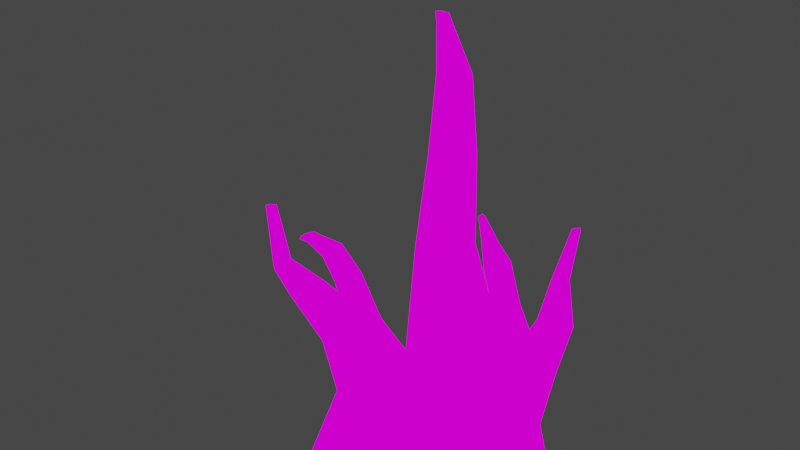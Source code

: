 # Source: RootCluster.blend  (saved by Blender 3.0.42; exported with 4.5.12 LTS)
import bpy
from mathutils import Matrix  # noqa: F401  (used for matrix-valued properties, if any)

bpy.ops.wm.read_factory_settings(use_empty=True)
scene = bpy.context.scene
scene.name = 'Scene'

# ---- collections
col_collection = bpy.data.collections.new('Collection'); scene.collection.children.link(col_collection)

# ---- images (referenced by path relative to the original .blend; pixels are not part of the script)
import os
ASSET_DIR = os.environ.get("B2B_ASSET_DIR", "")  # directory of the original .blend (textures are referenced by path, not embedded)
HERE = os.path.dirname(os.path.abspath(__file__))  # packed textures are extracted next to this script under _unpacked/

def load_image(name, relpath, width, height, colorspace="sRGB"):
    """Load a texture the original file referenced (path relative to the .blend, or extracted next to this script)."""
    p = next((c for c in (os.path.join(HERE, relpath), os.path.join(ASSET_DIR, relpath)) if relpath and os.path.exists(c)), "")
    if p:
        img = bpy.data.images.load(p, check_existing=True)
        img.name = name
    else:  # same state as the original file: an image datablock whose file is absent (Cycles renders it pink)
        img = bpy.data.images.new(name, width, height)
        img.source = "FILE"
        img.filepath = "//" + (relpath or name)
    img.colorspace_settings.name = colorspace
    return img
img_tex_rootcluster = load_image('tex_RootCluster', 'tex_RootCluster.png', 1024, 1024, 'sRGB')

# ---- materials (node trees are filled in below, after node groups)
mat_m_texture = bpy.data.materials.new('m_Texture')
mat_m_texture.use_transparent_shadow = False

# ---- material node trees
mat_m_texture.use_nodes = True; mat_m_texture.node_tree.nodes.clear()
_N = mat_m_texture.node_tree.nodes; _L = mat_m_texture.node_tree.links
n0 = _N.new('ShaderNodeOutputMaterial'); n0.name = 'Material Output'; n0.location = (324, 335)
n1 = _N.new('ShaderNodeEmission'); n1.name = 'Emission'; n1.location = (34, 335)
n2 = _N.new('ShaderNodeTexImage'); n2.name = 'Image Texture'; n2.location = (-256, 315)
n2.image = img_tex_rootcluster
n2.interpolation = 'Closest'
_L.new(n1.outputs[0], n0.inputs[0])
_L.new(n2.outputs[0], n1.inputs[0])
n0.is_active_output = True

# ---- world
world_world = bpy.data.worlds.new('World'); scene.world = world_world
world_world.use_nodes = True; world_world.node_tree.nodes.clear()
_N = world_world.node_tree.nodes; _L = world_world.node_tree.links
n0 = _N.new('ShaderNodeOutputWorld'); n0.name = 'World Output'; n0.location = (300, 300)
n1 = _N.new('ShaderNodeBackground'); n1.name = 'Background'; n1.location = (10, 300)
n1.inputs[0].default_value = (0.05088, 0.05088, 0.05088, 1.0)
_L.new(n1.outputs[0], n0.inputs[0])
n0.is_active_output = True
world_world.color = (0.05088, 0.05088, 0.05088)
world_world.use_sun_shadow = False
world_world.sun_shadow_jitter_overblur = 0.0

# ---- meshes
me_cube = bpy.data.meshes.new('Cube')
me_cube.from_pydata([(-0.2408, -0.09802, 0.005257), (-0.2313, -0.1049, 0.08032), (-0.1668, -0.08552, 0.005257), (-0.1735, -0.09513, 0.08032), (-0.2283, -0.172, 0.005257), (-0.2215, -0.1627, 0.08032), (-0.1543, -0.1595, 0.005257), (-0.1637, -0.1529, 0.08032), (-0.2343, -0.09429, 0.1232), (-0.2024, -0.08891, 0.1232), (-0.1971, -0.1207, 0.1232), (-0.2289, -0.1261, 0.1232), (-0.2466, -0.09538, 0.1663), (-0.2237, -0.09326, 0.169), (-0.2211, -0.1159, 0.1646), (-0.244, -0.118, 0.1618), (-0.2512, -0.106, 0.1988), (-0.2374, -0.1019, 0.196), (-0.233, -0.1157, 0.1981), (-0.2467, -0.1198, 0.2009), (-0.2664, -0.1204, 0.2344), (-0.26, -0.1198, 0.2352), (-0.2593, -0.1261, 0.234), (-0.2657, -0.1267, 0.2332), (-0.1511, -0.1209, 0.005257), (-0.1612, -0.1228, 0.08032), (-0.2424, -0.1364, 0.005257), (-0.2325, -0.1348, 0.08032), (-0.1951, -0.104, 0.1232), (-0.2343, -0.1107, 0.1232), (-0.2206, -0.1044, 0.167), (-0.2489, -0.107, 0.1636), (-0.2343, -0.1086, 0.1969), (-0.2513, -0.1136, 0.2003), (-0.2599, -0.123, 0.2346), (-0.2678, -0.1237, 0.2336), (-0.2056, -0.08115, 0.005257), (-0.2642, -0.1209, 0.2346), (-0.2355, -0.0919, 0.1681), (-0.2627, -0.1251, 0.2339), (-0.2127, -0.1252, 0.1232), (-0.2637, -0.1165, 0.2355), (-0.2199, -0.08222, 0.1232), (-0.2387, -0.1215, 0.2), (-0.1906, -0.1697, 0.08032), (-0.2447, -0.1029, 0.1972), (-0.2319, -0.1224, 0.1621), (-0.1887, -0.181, 0.005257), (-0.2038, -0.09172, 0.08032), (-0.1448, -0.1421, 0.002649), (-0.1193, -0.1168, 0.2807), (-0.1448, 0.1359, 0.002649), (-0.1193, 0.1109, 0.2807), (0.1332, -0.1421, 0.002649), (0.1084, -0.1168, 0.2807), (0.1332, 0.1359, 0.002649), (0.1084, 0.1109, 0.2807), (-0.1501, -0.0307, 0.6336), (-0.1501, 0.104, 0.6336), (-0.01535, 0.104, 0.6336), (-0.01535, -0.0307, 0.6336), (-0.06213, -0.08432, 0.9824), (-0.06213, 0.01819, 0.9824), (0.04038, 0.01819, 0.9824), (0.04038, -0.08432, 0.9824), (-0.04761, -0.0698, 1.23), (-0.04761, 0.003669, 1.23), (0.02586, 0.003669, 1.23), (0.02586, -0.0698, 1.23), (-0.0697, -0.04419, 1.401), (-0.0697, -0.02017, 1.401), (-0.04568, -0.02017, 1.401), (-0.04568, -0.04419, 1.401), (-0.005836, 0.1714, 0.002649), (-0.005444, 0.14, 0.2807), (-0.005836, -0.1715, 0.002649), (-0.005444, -0.1409, 0.2807), (-0.08271, 0.1239, 0.6336), (-0.08271, -0.04229, 0.6336), (-0.01088, 0.02622, 0.9824), (-0.01088, -0.1002, 0.9824), (-0.01088, 0.008315, 1.23), (-0.01088, -0.08231, 1.23), (-0.05769, -0.02109, 1.401), (-0.05769, -0.05072, 1.401), (-0.1847, -0.003114, 0.002649), (-0.152, -0.002975, 0.2807), (0.1904, -0.003114, 0.002649), (0.1553, -0.002975, 0.2807), (-0.1898, 0.03666, 0.6336), (-0.007998, 0.03666, 0.6336), (-0.07312, -0.03307, 0.9824), (0.0652, -0.03307, 0.9824), (-0.05353, -0.03307, 1.23), (0.04561, -0.03307, 1.23), (-0.08334, -0.03218, 1.401), (-0.05092, -0.03218, 1.401), (-0.06713, -0.03591, 1.401), (-0.3003, -0.5001, 0.9014), (-0.2911, -0.4909, 0.901), (-0.3126, -0.5043, 0.9021), (-0.2455, -0.4786, 0.736), (-0.2865, -0.512, 0.7217), (-0.1864, -0.4042, 0.6257), (-0.2904, -0.4294, 0.6087), (-0.05658, -0.3606, 0.4855), (-0.2263, -0.3651, 0.4743), (0.07897, -0.3265, 0.2964), (0.1554, -0.3497, 0.002041), (-0.1658, -0.3265, 0.2964), (-0.2595, -0.3497, 0.002041), (-0.2879, -0.506, 0.9004), (-0.3002, -0.4863, 0.9018), (-0.2509, -0.5163, 0.7197), (-0.284, -0.4819, 0.7347), (-0.2303, -0.4685, 0.6094), (-0.2554, -0.3736, 0.6224), (-0.1231, -0.4336, 0.4612), (-0.1298, -0.2839, 0.5027), (-0.04908, -0.4364, 0.2964), (-0.06163, -0.536, 0.002041), (-0.04908, -0.2127, 0.2964), (-0.06163, -0.1567, 0.002041), (-0.2827, -0.4967, 0.9003), (-0.2926, -0.4807, 0.9014), (-0.3085, -0.4907, 0.9022), (-0.2986, -0.5066, 0.9011), (-0.2402, -0.4992, 0.7271), (-0.2671, -0.4714, 0.7393), (-0.2975, -0.496, 0.7287), (-0.2706, -0.5239, 0.7165), (-0.1949, -0.4472, 0.6174), (-0.2153, -0.3703, 0.6279), (-0.2923, -0.389, 0.6153), (-0.2719, -0.4659, 0.6048), (-0.06072, -0.4215, 0.4682), (-0.06615, -0.3001, 0.5019), (-0.1919, -0.3034, 0.4936), (-0.1865, -0.4248, 0.4599), (0.04163, -0.2358, 0.2964), (0.09208, -0.196, 0.002041), (0.04163, -0.4172, 0.2964), (0.09208, -0.5034, 0.002041), (-0.1398, -0.2358, 0.2964), (-0.2153, -0.196, 0.002041), (-0.1398, -0.4172, 0.2964), (-0.2153, -0.5034, 0.002041), (0.2818, 0.02106, 0.002479), (0.2885, -0.03564, 0.2492), (0.4559, -0.1146, 0.002479), (0.3996, -0.1222, 0.2492), (0.1461, -0.1531, 0.002479), (0.202, -0.1467, 0.2492), (0.3202, -0.2887, 0.002479), (0.3131, -0.2333, 0.2492), (0.3203, -0.009717, 0.3927), (0.4088, -0.07867, 0.3927), (0.3399, -0.1672, 0.3927), (0.2514, -0.09822, 0.3927), (0.3627, 0.01858, 0.5473), (0.4283, -0.02007, 0.5597), (0.3879, -0.08473, 0.5717), (0.3223, -0.04608, 0.5593), (0.3689, -0.02768, 0.7144), (0.4079, -0.02676, 0.7142), (0.4088, -0.06558, 0.7107), (0.3698, -0.06651, 0.7108), (0.4127, -0.02554, 0.8791), (0.4299, -0.02711, 0.8736), (0.4265, -0.04384, 0.8677), (0.4093, -0.04227, 0.8731), (0.4103, -0.219, 0.002479), (0.3705, -0.1888, 0.2492), (0.1956, -0.05165, 0.002479), (0.2335, -0.08202, 0.2492), (0.3874, -0.1331, 0.3927), (0.2782, -0.04804, 0.3927), (0.4133, -0.05543, 0.5667), (0.3323, -0.007753, 0.5514), (0.4108, -0.04611, 0.7125), (0.3627, -0.04725, 0.7126), (0.4275, -0.03542, 0.8709), (0.4064, -0.03348, 0.8776), (0.3883, -0.02179, 0.002479), (0.3565, -0.06298, 0.2492), (0.2053, -0.2567, 0.002479), (0.2397, -0.2129, 0.2492), (0.3849, -0.0181, 0.3927), (0.2919, -0.1375, 0.3927), (0.3998, 0.00619, 0.5522), (0.3453, -0.08106, 0.5685), (0.3883, -0.02409, 0.7146), (0.3895, -0.07648, 0.7098), (0.4233, -0.01682, 0.8797), (0.4187, -0.0394, 0.8717), (0.4183, -0.02787, 0.8766), (-0.109, 0.3229, 0.006012), (-0.05264, 0.3112, 0.1941), (0.04749, 0.4271, 0.006012), (0.03681, 0.3708, 0.1941), (-0.004816, 0.1663, 0.006012), (0.006925, 0.2218, 0.1941), (0.1517, 0.2706, 0.006012), (0.09638, 0.2814, 0.1941), (-0.09791, 0.3381, 0.3015), (-0.0306, 0.3829, 0.3015), (0.01421, 0.3156, 0.3015), (-0.0531, 0.2708, 0.3015), (-0.1378, 0.3571, 0.4146), (-0.06969, 0.3954, 0.424), (-0.0303, 0.329, 0.4089), (-0.09841, 0.2907, 0.3995), (-0.1373, 0.3179, 0.5251), (-0.1002, 0.3495, 0.5156), (-0.06723, 0.313, 0.5226), (-0.1043, 0.2813, 0.532), (-0.1284, 0.2829, 0.6251), (-0.1143, 0.2908, 0.6271), (-0.1062, 0.2771, 0.624), (-0.1203, 0.2691, 0.622), (0.1196, 0.3621, 0.006012), (0.07803, 0.3337, 0.1941), (-0.07349, 0.2336, 0.006012), (-0.03232, 0.2602, 0.1941), (0.001737, 0.3558, 0.3015), (-0.0813, 0.3006, 0.3015), (-0.04466, 0.3652, 0.4172), (-0.1287, 0.318, 0.4056), (-0.08137, 0.3333, 0.5185), (-0.1271, 0.2942, 0.5302), (-0.1108, 0.2836, 0.6254), (-0.1282, 0.2739, 0.6231), (-0.04573, 0.3974, 0.006012), (-0.01646, 0.3539, 0.1941), (0.09491, 0.1862, 0.006012), (0.06391, 0.2332, 0.1941), (-0.07747, 0.3803, 0.3015), (-0.017, 0.2895, 0.3015), (-0.108, 0.3834, 0.4209), (-0.05482, 0.2938, 0.4006), (-0.1214, 0.3366, 0.5197), (-0.07692, 0.2873, 0.5292), (-0.126, 0.2946, 0.6279), (-0.115, 0.2761, 0.6237), (-0.1227, 0.2841, 0.6255), (-0.1818, 0.2268, 0.004894), (-0.1668, 0.2201, 0.1097), (-0.08429, 0.265, 0.004894), (-0.09068, 0.25, 0.1097), (-0.1436, 0.1292, 0.004894), (-0.137, 0.144, 0.1097), (-0.04607, 0.1675, 0.004894), (-0.06084, 0.1738, 0.1097), (-0.174, 0.2338, 0.1695), (-0.132, 0.2502, 0.1695), (-0.1156, 0.2082, 0.1695), (-0.1575, 0.1918, 0.1695), (-0.1906, 0.2287, 0.2296), (-0.1599, 0.2382, 0.2335), (-0.1498, 0.208, 0.2273), (-0.1805, 0.1986, 0.2234), (-0.1938, 0.2129, 0.275), (-0.1761, 0.2224, 0.2711), (-0.1661, 0.2048, 0.274), (-0.1837, 0.1954, 0.2779), (-0.2105, 0.1889, 0.3248), (-0.2019, 0.1915, 0.3258), (-0.1991, 0.1831, 0.3241), (-0.2077, 0.1805, 0.323), (-0.05272, 0.2211, 0.004894), (-0.06603, 0.2157, 0.1097), (-0.173, 0.174, 0.004894), (-0.16, 0.1789, 0.1097), (-0.1176, 0.2316, 0.1695), (-0.1694, 0.2114, 0.1695), (-0.1524, 0.2238, 0.2307), (-0.1903, 0.2122, 0.2259), (-0.17, 0.2142, 0.2723), (-0.1918, 0.2025, 0.2771), (-0.2008, 0.1872, 0.3249), (-0.2114, 0.184, 0.3236), (-0.1386, 0.2599, 0.004894), (-0.133, 0.246, 0.1097), (-0.08697, 0.1283, 0.004894), (-0.09277, 0.1432, 0.1097), (-0.1579, 0.2543, 0.1695), (-0.1357, 0.1977, 0.1695), (-0.1763, 0.2367, 0.2322), (-0.1628, 0.196, 0.2238), (-0.1858, 0.2191, 0.2728), (-0.1722, 0.1954, 0.2767), (-0.2078, 0.195, 0.3263), (-0.204, 0.1836, 0.3239), (-0.2072, 0.1889, 0.3249), (-0.2606, 0.1568, 0.002897), (-0.3962, 0.08635, 0.2106), (-0.3129, -0.104, 0.002897), (-0.4381, -0.02968, 0.2035), (-0.5018, 0.1023, 0.3517), (-0.5436, 0.01026, 0.3376), (-0.6314, 0.1442, 0.4054), (-0.6542, 0.06772, 0.3752), (-0.7494, 0.1478, 0.4025), (-0.7838, 0.1105, 0.3841), (-0.8389, 0.156, 0.3619), (-0.841, 0.1402, 0.3544), (-0.1885, 0.09185, 0.002897), (-0.3723, 0.0522, 0.2278), (-0.3816, -0.03672, 0.002897), (-0.4604, 0.005299, 0.1871), (-0.4907, 0.07391, 0.3738), (-0.5516, 0.04028, 0.3183), (-0.6267, 0.1173, 0.4191), (-0.661, 0.0931, 0.3577), (-0.7618, 0.1371, 0.4126), (-0.7724, 0.1197, 0.3703), (-0.8428, 0.1511, 0.3622), (-0.8353, 0.1431, 0.3514), (-0.3538, 0.1271, 0.002897), (-0.4361, 0.07853, 0.1904), (-0.2132, -0.08408, 0.002897), (-0.3963, -0.02673, 0.2254), (-0.5287, 0.1077, 0.32), (-0.5185, 0.02035, 0.3618), (-0.6458, 0.1405, 0.3784), (-0.6391, 0.06375, 0.4048), (-0.7517, 0.1426, 0.384), (-0.7864, 0.1114, 0.4055), (-0.8313, 0.1581, 0.3567), (-0.8422, 0.1455, 0.3585), (-0.8358, 0.1508, 0.3563)], [(202, 206)], [(36, 48, 3, 2), (24, 25, 7, 6), (47, 44, 5, 4), (26, 27, 1, 0), (48, 1, 8, 42), (29, 11, 15, 31), (27, 5, 11, 29), (25, 3, 9, 28), (44, 7, 10, 40), (46, 14, 18, 43), (28, 9, 13, 30), (40, 10, 14, 46), (42, 8, 12, 38), (45, 16, 20, 41), (38, 12, 16, 45), (31, 15, 19, 33), (30, 13, 17, 32), (37, 41, 20, 35), (33, 19, 23, 35), (32, 17, 21, 34), (43, 18, 22, 39), (18, 32, 34, 22), (16, 33, 35, 20), (39, 37, 35, 23), (14, 30, 32, 18), (12, 31, 33, 16), (10, 28, 30, 14), (7, 25, 28, 10), (1, 27, 29, 8), (8, 29, 31, 12), (4, 5, 27, 26), (2, 3, 25, 24), (22, 34, 37, 39), (19, 43, 39, 23), (11, 40, 46, 15), (13, 38, 45, 17), (34, 21, 41, 37), (15, 46, 43, 19), (5, 44, 40, 11), (17, 45, 41, 21), (3, 48, 42, 9), (9, 42, 38, 13), (6, 7, 44, 47), (0, 1, 48, 36), (85, 86, 52, 51), (73, 74, 56, 55), (87, 88, 54, 53), (75, 76, 50, 49), (86, 50, 57, 89), (78, 60, 64, 80), (76, 54, 60, 78), (74, 52, 58, 77), (88, 56, 59, 90), (92, 63, 67, 94), (77, 58, 62, 79), (90, 59, 63, 92), (89, 57, 61, 91), (93, 65, 69, 95), (91, 61, 65, 93), (80, 64, 68, 82), (79, 62, 66, 81), (97, 95, 69, 84), (82, 68, 72, 84), (81, 66, 70, 83), (94, 67, 71, 96), (67, 81, 83, 71), (65, 82, 84, 69), (96, 97, 84, 72), (63, 79, 81, 67), (61, 80, 82, 65), (59, 77, 79, 63), (56, 74, 77, 59), (50, 76, 78, 57), (57, 78, 80, 61), (53, 54, 76, 75), (51, 52, 74, 73), (71, 83, 97, 96), (68, 94, 96, 72), (83, 70, 95, 97), (62, 91, 93, 66), (66, 93, 95, 70), (58, 89, 91, 62), (60, 90, 92, 64), (64, 92, 94, 68), (54, 88, 90, 60), (52, 86, 89, 58), (55, 56, 88, 87), (49, 50, 86, 85), (146, 145, 109, 110), (140, 139, 107, 108), (143, 109, 106, 137), (141, 107, 105, 135), (131, 103, 101, 127), (135, 105, 103, 131), (137, 106, 104, 133), (129, 102, 100, 125), (133, 104, 102, 129), (112, 125, 100, 98), (127, 101, 99, 123), (124, 112, 98, 99), (144, 143, 121, 122), (142, 141, 119, 120), (138, 117, 115, 134), (145, 119, 117, 138), (139, 121, 118, 136), (136, 118, 116, 132), (134, 115, 113, 130), (132, 116, 114, 128), (99, 98, 111, 123), (130, 113, 111, 126), (128, 114, 112, 124), (101, 128, 124, 99), (114, 129, 125, 112), (113, 127, 123, 111), (98, 100, 126, 111), (116, 133, 129, 114), (115, 131, 127, 113), (104, 134, 130, 102), (102, 130, 126, 100), (106, 138, 134, 104), (105, 136, 132, 103), (118, 137, 133, 116), (103, 132, 128, 101), (107, 139, 136, 105), (121, 143, 137, 118), (119, 141, 135, 117), (117, 135, 131, 115), (109, 145, 138, 106), (120, 119, 145, 146), (108, 107, 141, 142), (122, 121, 139, 140), (110, 109, 143, 144), (183, 184, 150, 149), (171, 172, 154, 153), (185, 186, 152, 151), (173, 174, 148, 147), (184, 148, 155, 187), (176, 158, 162, 178), (174, 152, 158, 176), (172, 150, 156, 175), (186, 154, 157, 188), (190, 161, 165, 192), (175, 156, 160, 177), (188, 157, 161, 190), (187, 155, 159, 189), (191, 163, 167, 193), (189, 159, 163, 191), (178, 162, 166, 180), (177, 160, 164, 179), (195, 193, 167, 182), (180, 166, 170, 182), (179, 164, 168, 181), (192, 165, 169, 194), (165, 179, 181, 169), (163, 180, 182, 167), (194, 195, 182, 170), (161, 177, 179, 165), (159, 178, 180, 163), (157, 175, 177, 161), (154, 172, 175, 157), (148, 174, 176, 155), (155, 176, 178, 159), (151, 152, 174, 173), (149, 150, 172, 171), (169, 181, 195, 194), (166, 192, 194, 170), (181, 168, 193, 195), (160, 189, 191, 164), (164, 191, 193, 168), (156, 187, 189, 160), (158, 188, 190, 162), (162, 190, 192, 166), (152, 186, 188, 158), (150, 184, 187, 156), (153, 154, 186, 185), (147, 148, 184, 183), (232, 233, 199, 198), (220, 221, 203, 202), (234, 235, 201, 200), (222, 223, 197, 196), (233, 197, 204, 236), (225, 207, 211, 227), (223, 201, 207, 225), (221, 199, 205, 224), (235, 203, 206, 237), (239, 210, 214, 241), (224, 205, 209, 226), (237, 206, 210, 239), (236, 204, 208, 238), (240, 212, 216, 242), (238, 208, 212, 240), (227, 211, 215, 229), (226, 209, 213, 228), (244, 242, 216, 231), (229, 215, 219, 231), (228, 213, 217, 230), (241, 214, 218, 243), (214, 228, 230, 218), (212, 229, 231, 216), (243, 244, 231, 219), (210, 226, 228, 214), (208, 227, 229, 212), (206, 224, 226, 210), (203, 221, 224, 206), (197, 223, 225, 204), (204, 225, 227, 208), (200, 201, 223, 222), (198, 199, 221, 220), (218, 230, 244, 243), (215, 241, 243, 219), (230, 217, 242, 244), (209, 238, 240, 213), (213, 240, 242, 217), (205, 236, 238, 209), (207, 237, 239, 211), (211, 239, 241, 215), (201, 235, 237, 207), (199, 233, 236, 205), (202, 203, 235, 234), (196, 197, 233, 232), (281, 282, 248, 247), (269, 270, 252, 251), (283, 284, 250, 249), (271, 272, 246, 245), (282, 246, 253, 285), (274, 256, 260, 276), (272, 250, 256, 274), (270, 248, 254, 273), (284, 252, 255, 286), (288, 259, 263, 290), (273, 254, 258, 275), (286, 255, 259, 288), (285, 253, 257, 287), (289, 261, 265, 291), (287, 257, 261, 289), (276, 260, 264, 278), (275, 258, 262, 277), (293, 291, 265, 280), (278, 264, 268, 280), (277, 262, 266, 279), (290, 263, 267, 292), (263, 277, 279, 267), (261, 278, 280, 265), (292, 293, 280, 268), (259, 275, 277, 263), (257, 276, 278, 261), (255, 273, 275, 259), (252, 270, 273, 255), (246, 272, 274, 253), (253, 274, 276, 257), (249, 250, 272, 271), (247, 248, 270, 269), (267, 279, 293, 292), (264, 290, 292, 268), (279, 266, 291, 293), (258, 287, 289, 262), (262, 289, 291, 266), (254, 285, 287, 258), (256, 286, 288, 260), (260, 288, 290, 264), (250, 284, 286, 256), (248, 282, 285, 254), (251, 252, 284, 283), (245, 246, 282, 281), (318, 319, 295, 294), (307, 310, 323, 321), (320, 321, 297, 296), (309, 311, 322, 319), (311, 313, 324, 322), (311, 299, 301, 313), (309, 297, 299, 311), (307, 295, 298, 310), (310, 312, 325, 323), (314, 316, 329, 327), (310, 298, 300, 312), (312, 314, 327, 325), (313, 315, 326, 324), (307, 321, 320, 306), (315, 317, 328, 326), (313, 301, 303, 315), (312, 300, 302, 314), (330, 328, 317), (315, 303, 305, 317), (314, 302, 304, 316), (329, 330, 317, 305), (296, 297, 309, 308), (294, 295, 307, 306), (316, 330, 329), (303, 327, 329, 305), (316, 304, 328, 330), (300, 324, 326, 302), (302, 326, 328, 304), (298, 322, 324, 300), (299, 323, 325, 301), (301, 325, 327, 303), (297, 321, 323, 299), (295, 319, 322, 298), (309, 319, 318, 308)])
_uv = me_cube.uv_layers.new(name='UVMap')
_uv.uv.foreach_set('vector', [0.1728, 0.6692, 0.1764, 0.6969, 0.1653, 0.6978, 0.159, 0.6715, 0.1964, 0.5434, 0.1964, 0.5696, 0.1868, 0.5681, 0.1823, 0.5445, 0.1683, 0.5489, 0.1781, 0.5708, 0.1702, 0.5761, 0.1559, 0.5563, 0.1994, 0.6675, 0.1994, 0.6946, 0.1883, 0.6958, 0.1862, 0.6676, 0.1764, 0.6969, 0.1883, 0.6958, 0.1881, 0.712, 0.1821, 0.7122, 0.1722, 0.6018, 0.1774, 0.5971, 0.1808, 0.6145, 0.1771, 0.6172, 0.1643, 0.5836, 0.1702, 0.5761, 0.1774, 0.5971, 0.1722, 0.6018, 0.1551, 0.7011, 0.1653, 0.6978, 0.176, 0.7124, 0.1705, 0.7141, 0.1781, 0.5708, 0.1868, 0.5681, 0.1897, 0.5908, 0.1836, 0.5937, 0.185, 0.612, 0.19, 0.6107, 0.1921, 0.6239, 0.1896, 0.626, 0.1705, 0.7141, 0.176, 0.7124, 0.1833, 0.7271, 0.1797, 0.7285, 0.1836, 0.5937, 0.1897, 0.5908, 0.19, 0.6107, 0.185, 0.612, 0.1821, 0.7122, 0.1881, 0.712, 0.1909, 0.7262, 0.1872, 0.7266, 0.1906, 0.7368, 0.1932, 0.7377, 0.1972, 0.7495, 0.1958, 0.7489, 0.1872, 0.7266, 0.1909, 0.7262, 0.1932, 0.7377, 0.1906, 0.7368, 0.1771, 0.6172, 0.1808, 0.6145, 0.1875, 0.6277, 0.1845, 0.6287, 0.1797, 0.7285, 0.1833, 0.7271, 0.1881, 0.7363, 0.1861, 0.7379, 0.1965, 0.7503, 0.1958, 0.7489, 0.1972, 0.7495, 0.1985, 0.7499, 0.1845, 0.6287, 0.1875, 0.6277, 0.1888, 0.6393, 0.1881, 0.6406, 0.1861, 0.7379, 0.1881, 0.7363, 0.1948, 0.7497, 0.1943, 0.7508, 0.1896, 0.626, 0.1921, 0.6239, 0.1907, 0.6383, 0.1899, 0.6392, 0.1921, 0.6239, 0.1947, 0.6235, 0.1917, 0.6392, 0.1907, 0.6383, 0.1932, 0.7377, 0.1957, 0.7383, 0.1985, 0.7499, 0.1972, 0.7495, 0.1899, 0.6392, 0.1902, 0.6412, 0.1881, 0.6406, 0.1888, 0.6393, 0.19, 0.6107, 0.1946, 0.6114, 0.1947, 0.6235, 0.1921, 0.6239, 0.1909, 0.7262, 0.1948, 0.7254, 0.1957, 0.7383, 0.1932, 0.7377, 0.1897, 0.5908, 0.1962, 0.5917, 0.1946, 0.6114, 0.19, 0.6107, 0.1868, 0.5681, 0.1964, 0.5696, 0.1962, 0.5917, 0.1897, 0.5908, 0.1883, 0.6958, 0.1994, 0.6946, 0.1935, 0.7109, 0.1881, 0.712, 0.1881, 0.712, 0.1935, 0.7109, 0.1948, 0.7254, 0.1909, 0.7262, 0.1559, 0.5563, 0.1702, 0.5761, 0.1643, 0.5836, 0.1459, 0.5654, 0.159, 0.6715, 0.1653, 0.6978, 0.1551, 0.7011, 0.1459, 0.6759, 0.1907, 0.6383, 0.1917, 0.6392, 0.1902, 0.6412, 0.1899, 0.6392, 0.1875, 0.6277, 0.1896, 0.626, 0.1899, 0.6392, 0.1888, 0.6393, 0.1774, 0.5971, 0.1836, 0.5937, 0.185, 0.612, 0.1808, 0.6145, 0.1833, 0.7271, 0.1872, 0.7266, 0.1906, 0.7368, 0.1881, 0.7363, 0.1943, 0.7508, 0.1948, 0.7497, 0.1958, 0.7489, 0.1965, 0.7503, 0.1808, 0.6145, 0.185, 0.612, 0.1896, 0.626, 0.1875, 0.6277, 0.1702, 0.5761, 0.1781, 0.5708, 0.1836, 0.5937, 0.1774, 0.5971, 0.1881, 0.7363, 0.1906, 0.7368, 0.1958, 0.7489, 0.1948, 0.7497, 0.1653, 0.6978, 0.1764, 0.6969, 0.1821, 0.7122, 0.176, 0.7124, 0.176, 0.7124, 0.1821, 0.7122, 0.1872, 0.7266, 0.1833, 0.7271, 0.1823, 0.5445, 0.1868, 0.5681, 0.1781, 0.5708, 0.1683, 0.5489, 0.1862, 0.6676, 0.1883, 0.6958, 0.1764, 0.6969, 0.1728, 0.6692, 0.2126, 0.01314, 0.2107, 0.1109, 0.1684, 0.1131, 0.163, 0.01335, 0.1139, 0.01868, 0.1259, 0.1165, 0.08561, 0.1213, 0.06414, 0.02635, 0.2389, 0.4977, 0.2693, 0.4091, 0.3068, 0.4218, 0.2883, 0.5116, 0.3367, 0.5178, 0.3439, 0.4247, 0.3834, 0.4256, 0.3848, 0.5208, 0.4242, 0.4224, 0.3834, 0.4256, 0.405, 0.2919, 0.434, 0.2936, 0.3788, 0.2887, 0.3516, 0.2852, 0.3603, 0.1503, 0.378, 0.1533, 0.3439, 0.4247, 0.3068, 0.4218, 0.3516, 0.2852, 0.3788, 0.2887, 0.1259, 0.1165, 0.1684, 0.1131, 0.1859, 0.2358, 0.1625, 0.238, 0.04431, 0.1334, 0.08561, 0.1213, 0.1384, 0.2427, 0.1154, 0.2511, 0.1266, 0.3811, 0.1461, 0.3751, 0.1643, 0.4606, 0.1511, 0.4648, 0.1625, 0.238, 0.1859, 0.2358, 0.1835, 0.3683, 0.1646, 0.3712, 0.1154, 0.2511, 0.1384, 0.2427, 0.1461, 0.3751, 0.1266, 0.3811, 0.434, 0.2936, 0.405, 0.2919, 0.3962, 0.1565, 0.4145, 0.158, 0.4159, 0.07101, 0.4033, 0.07109, 0.4087, 0.0172, 0.4149, 0.01428, 0.4145, 0.158, 0.3962, 0.1565, 0.4033, 0.07109, 0.4159, 0.07101, 0.378, 0.1533, 0.3603, 0.1503, 0.3757, 0.06838, 0.3894, 0.07043, 0.1646, 0.3712, 0.1835, 0.3683, 0.1901, 0.4575, 0.178, 0.4585, 0.408, 0.01368, 0.4149, 0.01428, 0.4087, 0.0172, 0.4047, 0.01899, 0.3894, 0.07043, 0.3757, 0.06838, 0.4009, 0.01878, 0.4047, 0.01899, 0.178, 0.4585, 0.1901, 0.4575, 0.1975, 0.5108, 0.1936, 0.5107, 0.1511, 0.4648, 0.1643, 0.4606, 0.19, 0.5093, 0.1886, 0.5146, 0.1643, 0.4606, 0.178, 0.4585, 0.1936, 0.5107, 0.19, 0.5093, 0.4033, 0.07109, 0.3894, 0.07043, 0.4047, 0.01899, 0.4087, 0.0172, 0.3994, 0.01314, 0.408, 0.01368, 0.4047, 0.01899, 0.4009, 0.01878, 0.1461, 0.3751, 0.1646, 0.3712, 0.178, 0.4585, 0.1643, 0.4606, 0.3962, 0.1565, 0.378, 0.1533, 0.3894, 0.07043, 0.4033, 0.07109, 0.1384, 0.2427, 0.1625, 0.238, 0.1646, 0.3712, 0.1461, 0.3751, 0.08561, 0.1213, 0.1259, 0.1165, 0.1625, 0.238, 0.1384, 0.2427, 0.3834, 0.4256, 0.3439, 0.4247, 0.3788, 0.2887, 0.405, 0.2919, 0.405, 0.2919, 0.3788, 0.2887, 0.378, 0.1533, 0.3962, 0.1565, 0.2883, 0.5116, 0.3068, 0.4218, 0.3439, 0.4247, 0.3367, 0.5178, 0.163, 0.01335, 0.1684, 0.1131, 0.1259, 0.1165, 0.1139, 0.01868, 0.19, 0.5093, 0.1936, 0.5107, 0.1967, 0.5172, 0.1886, 0.5146, 0.3757, 0.06838, 0.3621, 0.0644, 0.3994, 0.01314, 0.4009, 0.01878, 0.1936, 0.5107, 0.1975, 0.5108, 0.2035, 0.5138, 0.1967, 0.5172, 0.1835, 0.3683, 0.2023, 0.3698, 0.2033, 0.4574, 0.1901, 0.4575, 0.1901, 0.4575, 0.2033, 0.4574, 0.2035, 0.5138, 0.1975, 0.5108, 0.1859, 0.2358, 0.2126, 0.2359, 0.2023, 0.3698, 0.1835, 0.3683, 0.3516, 0.2852, 0.3256, 0.2799, 0.3413, 0.1482, 0.3603, 0.1503, 0.3603, 0.1503, 0.3413, 0.1482, 0.3621, 0.0644, 0.3757, 0.06838, 0.3068, 0.4218, 0.2693, 0.4091, 0.3256, 0.2799, 0.3516, 0.2852, 0.1684, 0.1131, 0.2107, 0.1109, 0.2126, 0.2359, 0.1859, 0.2358, 0.06414, 0.02635, 0.08561, 0.1213, 0.04431, 0.1334, 0.01314, 0.04061, 0.3848, 0.5208, 0.3834, 0.4256, 0.4242, 0.4224, 0.434, 0.5174, 0.6111, 0.7587, 0.6071, 0.6441, 0.6419, 0.6452, 0.6597, 0.7487, 0.6087, 0.388, 0.628, 0.2864, 0.6615, 0.2882, 0.6665, 0.395, 0.5695, 0.2581, 0.5436, 0.2366, 0.5697, 0.1729, 0.5929, 0.1861, 0.5374, 0.6413, 0.5052, 0.6288, 0.5564, 0.5653, 0.5741, 0.5793, 0.615, 0.5163, 0.5995, 0.5115, 0.6289, 0.4703, 0.6354, 0.475, 0.5741, 0.5793, 0.5564, 0.5653, 0.5995, 0.5115, 0.615, 0.5163, 0.5929, 0.1861, 0.5697, 0.1729, 0.5839, 0.1182, 0.5946, 0.1272, 0.6118, 0.0701, 0.6044, 0.06674, 0.6551, 0.01314, 0.6577, 0.01934, 0.5946, 0.1272, 0.5839, 0.1182, 0.6044, 0.06674, 0.6118, 0.0701, 0.6602, 0.02208, 0.6577, 0.01934, 0.6551, 0.01314, 0.6629, 0.01532, 0.6354, 0.475, 0.6289, 0.4703, 0.646, 0.4212, 0.6474, 0.4255, 0.6614, 0.02539, 0.6602, 0.02208, 0.6629, 0.01532, 0.6665, 0.02364, 0.5038, 0.3455, 0.5695, 0.2581, 0.5981, 0.2746, 0.5537, 0.3691, 0.5112, 0.7456, 0.5374, 0.6413, 0.5716, 0.6436, 0.5623, 0.754, 0.6204, 0.5781, 0.5969, 0.5794, 0.6309, 0.5172, 0.6465, 0.5188, 0.6071, 0.6441, 0.5716, 0.6436, 0.5969, 0.5794, 0.6204, 0.5781, 0.628, 0.2864, 0.5981, 0.2746, 0.611, 0.1982, 0.6303, 0.2076, 0.6303, 0.2076, 0.611, 0.1982, 0.6057, 0.1342, 0.6174, 0.1404, 0.6465, 0.5188, 0.6309, 0.5172, 0.642, 0.4772, 0.6488, 0.4782, 0.6174, 0.1404, 0.6057, 0.1342, 0.6199, 0.07474, 0.627, 0.07922, 0.646, 0.4212, 0.6527, 0.4213, 0.6503, 0.4255, 0.6474, 0.4255, 0.6488, 0.4782, 0.642, 0.4772, 0.6503, 0.4255, 0.6534, 0.424, 0.627, 0.07922, 0.6199, 0.07474, 0.6602, 0.02208, 0.6614, 0.02539, 0.6349, 0.0847, 0.627, 0.07922, 0.6614, 0.02539, 0.6665, 0.02364, 0.6199, 0.07474, 0.6118, 0.0701, 0.6577, 0.01934, 0.6602, 0.02208, 0.642, 0.4772, 0.6354, 0.475, 0.6474, 0.4255, 0.6503, 0.4255, 0.6527, 0.4213, 0.6581, 0.4215, 0.6534, 0.424, 0.6503, 0.4255, 0.6057, 0.1342, 0.5946, 0.1272, 0.6118, 0.0701, 0.6199, 0.07474, 0.6309, 0.5172, 0.615, 0.5163, 0.6354, 0.475, 0.642, 0.4772, 0.6597, 0.5237, 0.6465, 0.5188, 0.6488, 0.4782, 0.655, 0.4774, 0.655, 0.4774, 0.6488, 0.4782, 0.6534, 0.424, 0.6581, 0.4215, 0.6477, 0.5788, 0.6204, 0.5781, 0.6465, 0.5188, 0.6597, 0.5237, 0.652, 0.2062, 0.6303, 0.2076, 0.6174, 0.1404, 0.6327, 0.1401, 0.611, 0.1982, 0.5929, 0.1861, 0.5946, 0.1272, 0.6057, 0.1342, 0.6327, 0.1401, 0.6174, 0.1404, 0.627, 0.07922, 0.6349, 0.0847, 0.6615, 0.2882, 0.628, 0.2864, 0.6303, 0.2076, 0.652, 0.2062, 0.5981, 0.2746, 0.5695, 0.2581, 0.5929, 0.1861, 0.611, 0.1982, 0.5716, 0.6436, 0.5374, 0.6413, 0.5741, 0.5793, 0.5969, 0.5794, 0.5969, 0.5794, 0.5741, 0.5793, 0.615, 0.5163, 0.6309, 0.5172, 0.6419, 0.6452, 0.6071, 0.6441, 0.6204, 0.5781, 0.6477, 0.5788, 0.5623, 0.754, 0.5716, 0.6436, 0.6071, 0.6441, 0.6111, 0.7587, 0.4603, 0.7222, 0.5052, 0.6288, 0.5374, 0.6413, 0.5112, 0.7456, 0.5537, 0.3691, 0.5981, 0.2746, 0.628, 0.2864, 0.6087, 0.388, 0.4603, 0.3088, 0.5436, 0.2366, 0.5695, 0.2581, 0.5038, 0.3455, 0.686, 0.6992, 0.7365, 0.6271, 0.7602, 0.6392, 0.7184, 0.7199, 0.7539, 0.734, 0.7843, 0.6504, 0.8082, 0.6591, 0.7925, 0.7457, 0.8426, 0.01314, 0.8426, 0.1027, 0.8158, 0.105, 0.8001, 0.01671, 0.7615, 0.02844, 0.7915, 0.1138, 0.7669, 0.1247, 0.7258, 0.04169, 0.7422, 0.1361, 0.7669, 0.1247, 0.7788, 0.1786, 0.7575, 0.1885, 0.7963, 0.1692, 0.8142, 0.1608, 0.8147, 0.2264, 0.801, 0.228, 0.7915, 0.1138, 0.8158, 0.105, 0.8142, 0.1608, 0.7963, 0.1692, 0.7843, 0.6504, 0.7602, 0.6392, 0.7714, 0.5851, 0.7895, 0.5949, 0.8346, 0.6611, 0.8082, 0.6591, 0.8083, 0.603, 0.8282, 0.6021, 0.8208, 0.5354, 0.8062, 0.5305, 0.8145, 0.4797, 0.8212, 0.4829, 0.7895, 0.5949, 0.7714, 0.5851, 0.78, 0.5238, 0.7928, 0.5268, 0.8282, 0.6021, 0.8083, 0.603, 0.8062, 0.5305, 0.8208, 0.5354, 0.7575, 0.1885, 0.7788, 0.1786, 0.7884, 0.2324, 0.7778, 0.2404, 0.8123, 0.2873, 0.818, 0.284, 0.8302, 0.3336, 0.8268, 0.3375, 0.7778, 0.2404, 0.7884, 0.2324, 0.818, 0.284, 0.8123, 0.2873, 0.801, 0.228, 0.8147, 0.2264, 0.8321, 0.2801, 0.8249, 0.2814, 0.7928, 0.5268, 0.78, 0.5238, 0.8017, 0.4732, 0.8078, 0.4763, 0.8318, 0.3357, 0.8268, 0.3375, 0.8302, 0.3336, 0.8322, 0.3312, 0.8249, 0.2814, 0.8321, 0.2801, 0.8346, 0.33, 0.8322, 0.3312, 0.8078, 0.4763, 0.8017, 0.4732, 0.8244, 0.4263, 0.8265, 0.4284, 0.8212, 0.4829, 0.8145, 0.4797, 0.8279, 0.4312, 0.8314, 0.4288, 0.8145, 0.4797, 0.8078, 0.4763, 0.8265, 0.4284, 0.8279, 0.4312, 0.818, 0.284, 0.8249, 0.2814, 0.8322, 0.3312, 0.8302, 0.3336, 0.8374, 0.333, 0.8318, 0.3357, 0.8322, 0.3312, 0.8346, 0.33, 0.8062, 0.5305, 0.7928, 0.5268, 0.8078, 0.4763, 0.8145, 0.4797, 0.7884, 0.2324, 0.801, 0.228, 0.8249, 0.2814, 0.818, 0.284, 0.8083, 0.603, 0.7895, 0.5949, 0.7928, 0.5268, 0.8062, 0.5305, 0.8082, 0.6591, 0.7843, 0.6504, 0.7895, 0.5949, 0.8083, 0.603, 0.7669, 0.1247, 0.7915, 0.1138, 0.7963, 0.1692, 0.7788, 0.1786, 0.7788, 0.1786, 0.7963, 0.1692, 0.801, 0.228, 0.7884, 0.2324, 0.8001, 0.01671, 0.8158, 0.105, 0.7915, 0.1138, 0.7615, 0.02844, 0.7184, 0.7199, 0.7602, 0.6392, 0.7843, 0.6504, 0.7539, 0.734, 0.8279, 0.4312, 0.8265, 0.4284, 0.8283, 0.423, 0.8314, 0.4288, 0.8321, 0.2801, 0.8399, 0.2804, 0.8374, 0.333, 0.8346, 0.33, 0.8265, 0.4284, 0.8244, 0.4263, 0.8224, 0.4212, 0.8283, 0.423, 0.78, 0.5238, 0.7666, 0.5211, 0.7952, 0.4701, 0.8017, 0.4732, 0.8017, 0.4732, 0.7952, 0.4701, 0.8224, 0.4212, 0.8244, 0.4263, 0.7714, 0.5851, 0.7501, 0.575, 0.7666, 0.5211, 0.78, 0.5238, 0.8142, 0.1608, 0.8338, 0.1618, 0.8297, 0.229, 0.8147, 0.2264, 0.8147, 0.2264, 0.8297, 0.229, 0.8399, 0.2804, 0.8321, 0.2801, 0.8158, 0.105, 0.8426, 0.1027, 0.8338, 0.1618, 0.8142, 0.1608, 0.7602, 0.6392, 0.7365, 0.6271, 0.7501, 0.575, 0.7714, 0.5851, 0.7925, 0.7457, 0.8082, 0.6591, 0.8346, 0.6611, 0.8346, 0.7495, 0.7258, 0.04169, 0.7669, 0.1247, 0.7422, 0.1361, 0.6928, 0.06189, 0.9242, 0.7257, 0.9363, 0.8021, 0.9133, 0.8045, 0.8911, 0.7324, 0.3632, 0.5497, 0.3525, 0.6152, 0.3347, 0.6114, 0.3288, 0.5471, 0.2935, 0.5554, 0.3168, 0.6158, 0.3006, 0.6261, 0.2628, 0.5716, 0.9869, 0.7233, 0.9822, 0.7938, 0.9605, 0.7989, 0.9558, 0.7213, 0.9363, 0.8021, 0.9605, 0.7989, 0.9677, 0.8451, 0.9531, 0.8478, 0.2995, 0.6846, 0.3115, 0.6746, 0.3177, 0.7169, 0.3058, 0.726, 0.2876, 0.6396, 0.3006, 0.6261, 0.3115, 0.6746, 0.2995, 0.6846, 0.8922, 0.8094, 0.9133, 0.8045, 0.9373, 0.8469, 0.9231, 0.8476, 0.3168, 0.6158, 0.3347, 0.6114, 0.3406, 0.6615, 0.3258, 0.6675, 0.3324, 0.7091, 0.3489, 0.7062, 0.3539, 0.7494, 0.3448, 0.7554, 0.9231, 0.8476, 0.9373, 0.8469, 0.9506, 0.8833, 0.9391, 0.8852, 0.3258, 0.6675, 0.3406, 0.6615, 0.3489, 0.7062, 0.3324, 0.7091, 0.9531, 0.8478, 0.9677, 0.8451, 0.9723, 0.8808, 0.9615, 0.8821, 0.9714, 0.9121, 0.9796, 0.9142, 0.9818, 0.943, 0.9789, 0.9414, 0.9615, 0.8821, 0.9723, 0.8808, 0.9796, 0.9142, 0.9714, 0.9121, 0.3058, 0.726, 0.3177, 0.7169, 0.3374, 0.7605, 0.329, 0.7636, 0.9391, 0.8852, 0.9506, 0.8833, 0.9637, 0.9108, 0.9573, 0.9155, 0.9801, 0.9447, 0.9789, 0.9414, 0.9818, 0.943, 0.9845, 0.9441, 0.329, 0.7636, 0.3374, 0.7605, 0.3468, 0.7873, 0.345, 0.7908, 0.9573, 0.9155, 0.9637, 0.9108, 0.9764, 0.9431, 0.9752, 0.9455, 0.3448, 0.7554, 0.3539, 0.7494, 0.3519, 0.785, 0.3499, 0.7874, 0.3539, 0.7494, 0.3622, 0.748, 0.3543, 0.7874, 0.3519, 0.785, 0.9796, 0.9142, 0.9869, 0.917, 0.9845, 0.9441, 0.9818, 0.943, 0.3499, 0.7874, 0.3507, 0.7926, 0.345, 0.7908, 0.3468, 0.7873, 0.3489, 0.7062, 0.3632, 0.7087, 0.3622, 0.748, 0.3539, 0.7494, 0.9723, 0.8808, 0.984, 0.8769, 0.9869, 0.917, 0.9796, 0.9142, 0.3406, 0.6615, 0.3563, 0.6639, 0.3632, 0.7087, 0.3489, 0.7062, 0.3347, 0.6114, 0.3525, 0.6152, 0.3563, 0.6639, 0.3406, 0.6615, 0.9605, 0.7989, 0.9822, 0.7938, 0.9797, 0.8392, 0.9677, 0.8451, 0.9677, 0.8451, 0.9797, 0.8392, 0.984, 0.8769, 0.9723, 0.8808, 0.2628, 0.5716, 0.3006, 0.6261, 0.2876, 0.6396, 0.2389, 0.5943, 0.8911, 0.7324, 0.9133, 0.8045, 0.8922, 0.8094, 0.8609, 0.7462, 0.3519, 0.785, 0.3543, 0.7874, 0.3507, 0.7926, 0.3499, 0.7874, 0.3374, 0.7605, 0.3448, 0.7554, 0.3499, 0.7874, 0.3468, 0.7873, 0.9752, 0.9455, 0.9764, 0.9431, 0.9789, 0.9414, 0.9801, 0.9447, 0.9506, 0.8833, 0.9615, 0.8821, 0.9714, 0.9121, 0.9637, 0.9108, 0.9637, 0.9108, 0.9714, 0.9121, 0.9789, 0.9414, 0.9764, 0.9431, 0.9373, 0.8469, 0.9531, 0.8478, 0.9615, 0.8821, 0.9506, 0.8833, 0.3115, 0.6746, 0.3258, 0.6675, 0.3324, 0.7091, 0.3177, 0.7169, 0.3177, 0.7169, 0.3324, 0.7091, 0.3448, 0.7554, 0.3374, 0.7605, 0.3006, 0.6261, 0.3168, 0.6158, 0.3258, 0.6675, 0.3115, 0.6746, 0.9133, 0.8045, 0.9363, 0.8021, 0.9531, 0.8478, 0.9373, 0.8469, 0.3288, 0.5471, 0.3347, 0.6114, 0.3168, 0.6158, 0.2935, 0.5554, 0.9558, 0.7213, 0.9605, 0.7989, 0.9363, 0.8021, 0.9242, 0.7257, 0.686, 0.8801, 0.7101, 0.8508, 0.7212, 0.8607, 0.702, 0.8918, 0.7195, 0.9002, 0.7332, 0.8675, 0.7453, 0.8721, 0.7387, 0.9064, 0.4603, 0.8931, 0.4738, 0.8596, 0.4879, 0.8648, 0.4791, 0.8992, 0.4975, 0.902, 0.5016, 0.8654, 0.5171, 0.8662, 0.5149, 0.9042, 0.5327, 0.8684, 0.5171, 0.8662, 0.5239, 0.8433, 0.5328, 0.8457, 0.5152, 0.8423, 0.506, 0.8417, 0.5159, 0.8216, 0.5214, 0.8216, 0.5016, 0.8654, 0.4879, 0.8648, 0.506, 0.8417, 0.5152, 0.8423, 0.7332, 0.8675, 0.7212, 0.8607, 0.7262, 0.8349, 0.7339, 0.8394, 0.7597, 0.8707, 0.7453, 0.8721, 0.7425, 0.8416, 0.7504, 0.8387, 0.7539, 0.8164, 0.7471, 0.8162, 0.7501, 0.7984, 0.7542, 0.7966, 0.7339, 0.8394, 0.7262, 0.8349, 0.7362, 0.8108, 0.7414, 0.8138, 0.7504, 0.8387, 0.7425, 0.8416, 0.7471, 0.8162, 0.7539, 0.8164, 0.5328, 0.8457, 0.5239, 0.8433, 0.5268, 0.8218, 0.5323, 0.8227, 0.5298, 0.8073, 0.5267, 0.8052, 0.5255, 0.7863, 0.5278, 0.7858, 0.5323, 0.8227, 0.5268, 0.8218, 0.5267, 0.8052, 0.5298, 0.8073, 0.5214, 0.8216, 0.5159, 0.8216, 0.5186, 0.8023, 0.5231, 0.8031, 0.7414, 0.8138, 0.7362, 0.8108, 0.7431, 0.7969, 0.7466, 0.798, 0.5253, 0.7849, 0.5278, 0.7858, 0.5255, 0.7863, 0.5241, 0.7867, 0.5231, 0.8031, 0.5186, 0.8023, 0.523, 0.7869, 0.5241, 0.7867, 0.7466, 0.798, 0.7431, 0.7969, 0.7549, 0.778, 0.7562, 0.7788, 0.7542, 0.7966, 0.7501, 0.7984, 0.7572, 0.7799, 0.7587, 0.7785, 0.7501, 0.7984, 0.7466, 0.798, 0.7562, 0.7788, 0.7572, 0.7799, 0.5267, 0.8052, 0.5231, 0.8031, 0.5241, 0.7867, 0.5255, 0.7863, 0.522, 0.7851, 0.5253, 0.7849, 0.5241, 0.7867, 0.523, 0.7869, 0.7471, 0.8162, 0.7414, 0.8138, 0.7466, 0.798, 0.7501, 0.7984, 0.5268, 0.8218, 0.5214, 0.8216, 0.5231, 0.8031, 0.5267, 0.8052, 0.7425, 0.8416, 0.7339, 0.8394, 0.7414, 0.8138, 0.7471, 0.8162, 0.7453, 0.8721, 0.7332, 0.8675, 0.7339, 0.8394, 0.7425, 0.8416, 0.5171, 0.8662, 0.5016, 0.8654, 0.5152, 0.8423, 0.5239, 0.8433, 0.5239, 0.8433, 0.5152, 0.8423, 0.5214, 0.8216, 0.5268, 0.8218, 0.4791, 0.8992, 0.4879, 0.8648, 0.5016, 0.8654, 0.4975, 0.902, 0.702, 0.8918, 0.7212, 0.8607, 0.7332, 0.8675, 0.7195, 0.9002, 0.7572, 0.7799, 0.7562, 0.7788, 0.7564, 0.776, 0.7587, 0.7785, 0.5186, 0.8023, 0.5147, 0.8031, 0.522, 0.7851, 0.523, 0.7869, 0.7562, 0.7788, 0.7549, 0.778, 0.7535, 0.7757, 0.7564, 0.776, 0.7362, 0.8108, 0.7319, 0.8065, 0.7417, 0.7936, 0.7431, 0.7969, 0.7431, 0.7969, 0.7417, 0.7936, 0.7535, 0.7757, 0.7549, 0.778, 0.7262, 0.8349, 0.7192, 0.828, 0.7319, 0.8065, 0.7362, 0.8108, 0.506, 0.8417, 0.4977, 0.8389, 0.5099, 0.821, 0.5159, 0.8216, 0.5159, 0.8216, 0.5099, 0.821, 0.5147, 0.8031, 0.5186, 0.8023, 0.4879, 0.8648, 0.4738, 0.8596, 0.4977, 0.8389, 0.506, 0.8417, 0.7212, 0.8607, 0.7101, 0.8508, 0.7192, 0.828, 0.7262, 0.8349, 0.7387, 0.9064, 0.7453, 0.8721, 0.7597, 0.8707, 0.7597, 0.9083, 0.5149, 0.9042, 0.5171, 0.8662, 0.5327, 0.8684, 0.5328, 0.9045, 0.9078, 0.6608, 0.9274, 0.5854, 0.9439, 0.5897, 0.932, 0.6833, 0.1105, 0.6491, 0.1196, 0.7157, 0.09842, 0.7174, 0.08107, 0.655, 0.05592, 0.5522, 0.08107, 0.655, 0.06588, 0.6628, 0.03155, 0.5802, 0.8991, 0.5765, 0.9111, 0.5218, 0.9361, 0.5228, 0.9274, 0.5854, 0.9111, 0.5218, 0.9129, 0.4805, 0.9291, 0.4766, 0.9361, 0.5228, 0.07488, 0.7241, 0.08658, 0.7201, 0.08479, 0.7648, 0.07464, 0.7683, 0.05243, 0.6714, 0.06588, 0.6628, 0.08658, 0.7201, 0.07488, 0.7241, 0.9603, 0.5902, 0.9439, 0.5897, 0.9515, 0.5228, 0.9647, 0.5221, 0.1196, 0.7157, 0.115, 0.7675, 0.09645, 0.7623, 0.09842, 0.7174, 0.09682, 0.8106, 0.0746, 0.8316, 0.07312, 0.8296, 0.08538, 0.8101, 0.9647, 0.5221, 0.9515, 0.5228, 0.9385, 0.476, 0.9484, 0.4741, 0.115, 0.7675, 0.09682, 0.8106, 0.08538, 0.8101, 0.09645, 0.7623, 0.9129, 0.4805, 0.9033, 0.4435, 0.915, 0.4445, 0.9291, 0.4766, 0.1105, 0.6491, 0.08107, 0.655, 0.05592, 0.5522, 0.1196, 0.5434, 0.9033, 0.4435, 0.8969, 0.424, 0.9018, 0.4252, 0.915, 0.4445, 0.07464, 0.7683, 0.08479, 0.7648, 0.07918, 0.809, 0.07365, 0.8061, 0.9484, 0.4741, 0.9385, 0.476, 0.921, 0.4427, 0.9237, 0.4371, 0.9, 0.4235, 0.9018, 0.4252, 0.8969, 0.424, 0.07365, 0.8061, 0.07918, 0.809, 0.07191, 0.8279, 0.06952, 0.8282, 0.9237, 0.4371, 0.921, 0.4427, 0.9026, 0.4232, 0.9025, 0.4212, 0.07312, 0.8296, 0.07082, 0.8319, 0.06952, 0.8282, 0.07191, 0.8279, 0.03155, 0.5802, 0.06588, 0.6628, 0.05243, 0.6714, 0.01314, 0.6091, 0.932, 0.6833, 0.9439, 0.5897, 0.9603, 0.5902, 0.9647, 0.695, 0.0746, 0.8316, 0.07082, 0.8319, 0.07312, 0.8296, 0.07918, 0.809, 0.08538, 0.8101, 0.07312, 0.8296, 0.07191, 0.8279, 0.9025, 0.4212, 0.9026, 0.4232, 0.9018, 0.4252, 0.9, 0.4235, 0.9385, 0.476, 0.9291, 0.4766, 0.915, 0.4445, 0.921, 0.4427, 0.921, 0.4427, 0.915, 0.4445, 0.9018, 0.4252, 0.9026, 0.4232, 0.9515, 0.5228, 0.9361, 0.5228, 0.9291, 0.4766, 0.9385, 0.476, 0.08658, 0.7201, 0.09842, 0.7174, 0.09645, 0.7623, 0.08479, 0.7648, 0.08479, 0.7648, 0.09645, 0.7623, 0.08538, 0.8101, 0.07918, 0.809, 0.06588, 0.6628, 0.08107, 0.655, 0.09842, 0.7174, 0.08658, 0.7201, 0.9439, 0.5897, 0.9274, 0.5854, 0.9361, 0.5228, 0.9515, 0.5228, 0.8991, 0.5765, 0.9274, 0.5854, 0.9078, 0.6608, 0.8609, 0.6356])
me_cube.materials.append(mat_m_texture)
me_cube.use_remesh_fix_poles = True
me_cube.use_remesh_preserve_attributes = False
me_cube.update()
me_cube.normals_split_custom_set([tuple(v) for v in zip(*[iter([-0.165, 0.9761, 0.1415, -0.1271, 0.9917, -0.01714, 0.6355, 0.7337, 0.2403, 0.5833, 0.7975, 0.154, 0.9768, 0.1653, 0.1359, 0.9212, 0.1308, 0.3666, 0.7539, -0.4899, 0.4378, 0.8425, -0.517, 0.1515, 0.1646, -0.9747, 0.1514, 0.1619, -0.8861, 0.4342, -0.5588, -0.7511, 0.3516, -0.641, -0.7524, 0.1521, -0.9774, -0.165, 0.1324, -0.975, -0.196, 0.1049, -0.8654, 0.5004, -0.02552, -0.824, 0.5451, 0.1548, -0.1271, 0.9917, -0.01715, -0.8654, 0.5004, -0.02553, -0.8072, 0.5518, -0.2094, -0.1442, 0.9886, -0.04214, -0.9808, -0.1204, -0.1535, -0.6388, -0.7435, 0.198, -0.6685, -0.7321, -0.1308, -0.9706, -0.1304, -0.2024, -0.975, -0.196, 0.1049, -0.5588, -0.7511, 0.3516, -0.6388, -0.7435, 0.198, -0.9808, -0.1204, -0.1535, 0.9211, 0.1308, 0.3666, 0.6355, 0.7337, 0.2404, 0.5749, 0.7712, 0.2734, 0.8362, 0.1495, 0.5277, 0.1619, -0.8861, 0.4342, 0.7539, -0.4899, 0.4377, 0.6432, -0.4201, 0.6402, 0.1351, -0.8603, 0.4915, 0.1218, -0.9847, 0.1248, 0.7628, -0.5215, 0.3824, 0.8354, -0.366, 0.41, 0.2207, -0.9733, 0.06335, 0.8362, 0.1495, 0.5277, 0.575, 0.7712, 0.2734, 0.5634, 0.7096, 0.4231, 0.8808, 0.128, 0.4558, 0.1351, -0.8603, 0.4915, 0.6432, -0.4201, 0.6402, 0.7628, -0.5215, 0.3824, 0.1218, -0.9847, 0.1248, -0.1442, 0.9887, -0.04213, -0.8072, 0.5518, -0.2094, -0.8009, 0.5971, -0.0456, -0.1707, 0.9657, 0.1957, -0.1119, 0.9358, 0.3342, -0.8294, 0.5574, -0.03764, -0.7715, 0.1721, 0.6126, -0.2739, 0.7175, 0.6405, -0.1707, 0.9657, 0.1957, -0.8008, 0.5971, -0.04566, -0.8294, 0.5574, -0.03768, -0.1119, 0.9358, 0.3342, -0.9706, -0.1304, -0.2024, -0.6686, -0.7321, -0.1308, -0.4752, -0.8496, -0.2287, -0.9294, -0.2087, -0.3043, 0.8808, 0.128, 0.4558, 0.5634, 0.7096, 0.4231, 0.5178, 0.6801, 0.5189, 0.8416, 0.1813, 0.5088, -0.09862, -0.2031, 0.9742, -0.274, 0.7175, 0.6405, -0.7715, 0.1721, 0.6126, -0.8804, -0.3702, 0.2963, -0.9294, -0.2087, -0.3043, -0.4752, -0.8496, -0.2287, -0.4925, -0.8523, 0.1764, -0.8804, -0.3702, 0.2963, 0.8416, 0.1813, 0.5088, 0.5178, 0.6801, 0.5189, 0.332, 0.3089, 0.8913, 0.3739, 0.002319, 0.9275, 0.2207, -0.9733, 0.0634, 0.8354, -0.366, 0.41, 0.5858, -0.4679, 0.6617, 0.02032, -0.6996, 0.7142, 0.8354, -0.366, 0.41, 0.8416, 0.1813, 0.5088, 0.3738, 0.002397, 0.9275, 0.5858, -0.4679, 0.6617, -0.8294, 0.5574, -0.03768, -0.9294, -0.2087, -0.3043, -0.8805, -0.3702, 0.2963, -0.7714, 0.1722, 0.6126, 0.02031, -0.6996, 0.7142, -0.09862, -0.2032, 0.9742, -0.8804, -0.3702, 0.2963, -0.4926, -0.8522, 0.1764, 0.7628, -0.5215, 0.3824, 0.8808, 0.128, 0.4558, 0.8415, 0.1813, 0.5088, 0.8355, -0.366, 0.41, -0.8009, 0.5971, -0.04564, -0.9706, -0.1304, -0.2024, -0.9294, -0.2087, -0.3043, -0.8294, 0.5573, -0.03766, 0.6432, -0.4201, 0.6402, 0.8362, 0.1495, 0.5277, 0.8808, 0.128, 0.4558, 0.7628, -0.5215, 0.3824, 0.7539, -0.49, 0.4377, 0.9211, 0.1308, 0.3666, 0.8362, 0.1496, 0.5277, 0.6432, -0.4201, 0.6402, -0.8654, 0.5004, -0.02554, -0.975, -0.196, 0.1048, -0.9808, -0.1204, -0.1534, -0.8072, 0.5518, -0.2094, -0.8072, 0.5518, -0.2094, -0.9808, -0.1204, -0.1535, -0.9706, -0.1304, -0.2025, -0.8008, 0.5971, -0.04565, -0.641, -0.7523, 0.1521, -0.5588, -0.7511, 0.3516, -0.975, -0.196, 0.1049, -0.9774, -0.165, 0.1324, 0.5833, 0.7975, 0.154, 0.6355, 0.7337, 0.2404, 0.9211, 0.1308, 0.3666, 0.9768, 0.1653, 0.1359, 0.5859, -0.4679, 0.6617, 0.3738, 0.002336, 0.9275, -0.09863, -0.2031, 0.9742, 0.02031, -0.6996, 0.7142, -0.4752, -0.8496, -0.2287, 0.2207, -0.9733, 0.0634, 0.02032, -0.6996, 0.7142, -0.4925, -0.8523, 0.1764, -0.6388, -0.7435, 0.198, 0.1352, -0.8603, 0.4915, 0.1218, -0.9847, 0.1248, -0.6686, -0.7321, -0.1308, 0.5634, 0.7096, 0.423, -0.1707, 0.9657, 0.1956, -0.1119, 0.9358, 0.3343, 0.5178, 0.6801, 0.5189, 0.3738, 0.002368, 0.9275, 0.332, 0.3089, 0.8912, -0.2739, 0.7175, 0.6405, -0.09863, -0.2031, 0.9742, -0.6686, -0.7321, -0.1308, 0.1218, -0.9847, 0.1248, 0.2207, -0.9733, 0.06342, -0.4752, -0.8496, -0.2287, -0.5588, -0.7511, 0.3516, 0.1619, -0.8861, 0.4343, 0.1351, -0.8603, 0.4916, -0.6387, -0.7435, 0.198, 0.5178, 0.6801, 0.5189, -0.1119, 0.9358, 0.3343, -0.274, 0.7174, 0.6405, 0.332, 0.3089, 0.8913, 0.6355, 0.7337, 0.2403, -0.1272, 0.9917, -0.01713, -0.1442, 0.9886, -0.04215, 0.5749, 0.7712, 0.2734, 0.5749, 0.7712, 0.2734, -0.1442, 0.9886, -0.04214, -0.1707, 0.9657, 0.1957, 0.5634, 0.7096, 0.423, 0.8424, -0.5171, 0.1515, 0.7539, -0.49, 0.4377, 0.1619, -0.8861, 0.4343, 0.1646, -0.9747, 0.1514, -0.824, 0.5451, 0.1548, -0.8654, 0.5004, -0.02556, -0.1271, 0.9917, -0.01717, -0.165, 0.9761, 0.1415, -0.9931, -0.0001056, 0.1169, -0.9996, -0.01362, 0.02648, -0.672, 0.7398, 0.03255, -0.6917, 0.7108, 0.1274, -0.000207, 0.9937, 0.1123, 0.01752, 0.9962, 0.08555, 0.6822, 0.7035, 0.1995, 0.6523, 0.7476, 0.1252, 0.9921, -0.0001348, 0.1252, 0.9668, -0.007337, 0.2554, 0.6399, -0.7244, 0.2563, 0.637, -0.7605, 0.1258, -0.0001573, -0.994, 0.1094, 0.01162, -0.9821, 0.1883, -0.6319, -0.7642, 0.1296, -0.6771, -0.7246, 0.128, -0.9996, -0.01362, 0.02651, -0.6318, -0.7642, 0.1296, -0.6929, -0.7155, 0.08886, -0.9938, 0.03183, 0.1065, -0.02854, -0.9978, 0.05967, 0.669, -0.7369, 0.09694, 0.6715, -0.7374, -0.07288, 0.01378, -0.999, -0.04233, 0.01162, -0.982, 0.1883, 0.6399, -0.7245, 0.2563, 0.669, -0.7369, 0.09696, -0.02857, -0.9978, 0.05966, 0.01751, 0.9962, 0.08556, -0.672, 0.7398, 0.03256, -0.6614, 0.7372, 0.1382, -0.03127, 0.9879, 0.1516, 0.9668, -0.007336, 0.2554, 0.6822, 0.7035, 0.1995, 0.6292, 0.7583, 0.1709, 0.9927, 0.02852, 0.1172, 0.9985, -0.015, -0.05216, 0.6761, 0.7349, 0.05301, 0.6106, 0.7588, 0.2265, 0.9641, -0.0003074, 0.2656, -0.03128, 0.9879, 0.1516, -0.6613, 0.7373, 0.1382, -0.6437, 0.7278, 0.2364, 0.01514, 0.9865, 0.163, 0.9927, 0.02851, 0.1172, 0.6291, 0.7583, 0.1709, 0.6761, 0.7349, 0.05303, 0.9985, -0.01499, -0.05218, -0.9938, 0.03185, 0.1065, -0.6929, -0.7155, 0.08882, -0.6641, -0.7456, 0.05484, -0.9837, -0.02709, 0.1776, -0.9998, -0.0006609, -0.02178, -0.7101, -0.703, 0.03885, -0.5271, -0.4801, 0.7012, -0.9219, 0.0008227, 0.3874, -0.9837, -0.0271, 0.1776, -0.6641, -0.7456, 0.05489, -0.7102, -0.703, 0.03883, -0.9998, -0.0006419, -0.02181, 0.01373, -0.999, -0.04231, 0.6715, -0.7374, -0.07288, 0.6844, -0.6897, 0.2364, 0.02728, -0.9899, 0.1388, 0.01517, 0.9865, 0.163, -0.6438, 0.7278, 0.2364, -0.6181, 0.784, 0.05794, 0.006204, 0.9932, 0.1161, -7.162e-06, 0.0, 1.0, -0.9219, 0.0007912, 0.3874, -0.5271, -0.4801, 0.7012, -0.04584, -0.7473, 0.6629, 0.02725, -0.9899, 0.1388, 0.6844, -0.6897, 0.2364, 0.5216, -0.4957, 0.6944, -0.04584, -0.7473, 0.6629, 0.006226, 0.9932, 0.1161, -0.6181, 0.784, 0.05798, -0.4831, 0.5824, 0.6538, -0.00827, 0.6302, 0.7764, 0.9641, -0.0003211, 0.2656, 0.6106, 0.7588, 0.2265, 0.4657, 0.6466, 0.6041, 0.4146, 0.000489, 0.91, 0.6107, 0.7588, 0.2265, 0.006217, 0.9932, 0.1161, -0.00833, 0.6302, 0.7764, 0.4658, 0.6467, 0.604, -0.7101, -0.703, 0.03883, 0.02728, -0.9899, 0.1388, -0.04588, -0.7473, 0.6628, -0.5271, -0.4801, 0.7012, 0.4146, 0.000431, 0.91, 4.105e-06, 0.0, 1.0, -0.04589, -0.7473, 0.6629, 0.5216, -0.4958, 0.6944, 0.6761, 0.7349, 0.05298, 0.01514, 0.9865, 0.163, 0.006218, 0.9932, 0.1161, 0.6106, 0.7588, 0.2265, -0.6641, -0.7456, 0.05486, 0.01378, -0.999, -0.04232, 0.02726, -0.99, 0.1388, -0.7102, -0.703, 0.03885, 0.6292, 0.7582, 0.1709, -0.03126, 0.9879, 0.1516, 0.01516, 0.9865, 0.163, 0.6761, 0.7349, 0.05299, 0.6822, 0.7035, 0.1995, 0.01754, 0.9962, 0.08556, -0.03127, 0.9879, 0.1516, 0.6291, 0.7583, 0.1709, -0.6318, -0.7642, 0.1296, 0.01162, -0.982, 0.1883, -0.02856, -0.9978, 0.05966, -0.6929, -0.7155, 0.0888, -0.6929, -0.7155, 0.08882, -0.02857, -0.9978, 0.05966, 0.01375, -0.999, -0.04232, -0.6641, -0.7456, 0.05483, 0.637, -0.7606, 0.1258, 0.6399, -0.7244, 0.2563, 0.01159, -0.9821, 0.1883, -0.0001652, -0.994, 0.1093, -0.6917, 0.7108, 0.1274, -0.672, 0.7398, 0.03257, 0.01752, 0.9962, 0.08557, -0.0002052, 0.9937, 0.1123, 0.4657, 0.6467, 0.6041, -0.008298, 0.6302, 0.7764, -8.115e-06, 0.0, 1.0, 0.4146, 0.0004293, 0.91, 0.6844, -0.6897, 0.2364, 0.9641, -0.0003403, 0.2656, 0.4146, 0.0004255, 0.91, 0.5216, -0.4957, 0.6944, -0.008288, 0.6302, 0.7764, -0.4831, 0.5823, 0.6538, -0.9219, 0.0007535, 0.3874, 6.466e-06, 0.0, 1.0, -0.6437, 0.7278, 0.2364, -0.9837, -0.02706, 0.1776, -0.9998, -0.0006444, -0.02178, -0.6181, 0.7839, 0.05799, -0.6181, 0.784, 0.05791, -0.9998, -0.0006602, -0.02177, -0.9219, 0.0007941, 0.3874, -0.4831, 0.5823, 0.6538, -0.6613, 0.7373, 0.1382, -0.9938, 0.03189, 0.1065, -0.9837, -0.02709, 0.1776, -0.6438, 0.7278, 0.2364, 0.669, -0.7369, 0.09697, 0.9927, 0.02853, 0.1172, 0.9985, -0.01496, -0.05217, 0.6715, -0.7374, -0.07289, 0.6715, -0.7374, -0.07287, 0.9985, -0.01497, -0.05215, 0.9641, -0.0003025, 0.2656, 0.6844, -0.6897, 0.2364, 0.6399, -0.7245, 0.2563, 0.9668, -0.007372, 0.2554, 0.9927, 0.02854, 0.1172, 0.669, -0.7369, 0.09696, -0.672, 0.7398, 0.03257, -0.9996, -0.01361, 0.02652, -0.9938, 0.03186, 0.1065, -0.6613, 0.7372, 0.1382, 0.6523, 0.7476, 0.1253, 0.6822, 0.7035, 0.1994, 0.9668, -0.007369, 0.2554, 0.9921, -0.000135, 0.1252, -0.6771, -0.7246, 0.1281, -0.6319, -0.7642, 0.1295, -0.9996, -0.01361, 0.02651, -0.9931, -7.752e-05, 0.1169, -0.6331, -0.6838, 0.3627, -0.6324, -0.7703, 0.08171, -0.9988, 0.03881, 0.03061, -0.9526, -0.01161, 0.3039, 0.6488, 0.7314, 0.2102, 0.6393, 0.6776, 0.3636, 0.9205, 0.001305, 0.3907, 0.9675, -0.01639, 0.2524, -0.6218, 0.7623, 0.1797, -0.9988, 0.0388, 0.03059, -0.9252, 0.0312, -0.3781, -0.6498, 0.7578, 0.05885, 0.6454, -0.6743, 0.3587, 0.9205, 0.001292, 0.3907, 0.7827, -0.04624, 0.6206, 0.6077, -0.691, 0.3914, 0.7461, -0.6097, 0.2674, 0.739, 0.08605, 0.6682, 0.8141, 0.3999, 0.4211, 0.9112, -0.3743, 0.1723, 0.6077, -0.691, 0.3914, 0.7827, -0.04622, 0.6206, 0.739, 0.08605, 0.6682, 0.7461, -0.6097, 0.2675, -0.6498, 0.7578, 0.05892, -0.9252, 0.0312, -0.3781, -0.9184, -0.1827, -0.351, -0.8363, 0.5406, 0.09161, -0.9783, 0.205, 0.02862, -0.8192, -0.5536, -0.1498, -0.7043, -0.5508, 0.4479, -0.7165, 0.236, 0.6565, -0.8363, 0.5406, 0.09162, -0.9184, -0.1827, -0.351, -0.8192, -0.5536, -0.1498, -0.9783, 0.205, 0.02865, -0.3862, 0.5643, 0.7297, -0.7165, 0.236, 0.6565, -0.7043, -0.5507, 0.4479, 0.06507, -0.02758, 0.9975, 0.9112, -0.3743, 0.1723, 0.8141, 0.3999, 0.421, 0.4448, 0.2963, 0.8452, 0.7862, -0.06805, 0.6142, 0.02115, 0.897, 0.4415, -0.3862, 0.5643, 0.7297, 0.06507, -0.02757, 0.9975, 0.4448, 0.2962, 0.8452, -0.6879, 0.6746, 0.2679, -0.6218, 0.7623, 0.1796, 0.02107, 0.9645, 0.2632, -0.006205, 0.9824, 0.1869, 0.5966, -0.7369, 0.318, 0.6454, -0.6743, 0.3587, 0.03193, -0.9828, 0.1818, -0.004738, -0.9473, 0.3204, -0.5374, -0.7634, -0.3584, 0.07665, -0.9965, -0.03403, 0.2513, -0.9387, -0.2361, -0.5031, -0.7374, -0.4506, -0.6325, -0.7703, 0.08176, 0.03195, -0.9828, 0.1818, 0.07668, -0.9965, -0.03402, -0.5373, -0.7634, -0.3584, 0.6393, 0.6776, 0.3636, 0.02106, 0.9645, 0.2632, -0.06308, 0.9055, 0.4197, 0.5306, 0.565, 0.6318, 0.5306, 0.565, 0.6318, -0.06308, 0.9055, 0.4197, -0.3177, 0.8097, 0.4934, 0.2408, 0.6523, 0.7187, -0.5031, -0.7374, -0.4506, 0.2513, -0.9387, -0.2361, 0.476, -0.8751, -0.08734, -0.2315, -0.9541, -0.1901, 0.2408, 0.6523, 0.7187, -0.3177, 0.8097, 0.4934, -0.5474, 0.7909, 0.2737, 0.06156, 0.8995, 0.4325, 0.4448, 0.2963, 0.8452, 0.06506, -0.02757, 0.9975, 0.4382, -0.6337, 0.6375, 0.7862, -0.06813, 0.6142, -0.2315, -0.9541, -0.1901, 0.476, -0.8751, -0.08735, 0.4383, -0.6337, 0.6375, -0.05679, -0.7003, 0.7116, 0.06151, 0.8995, 0.4325, -0.5506, 0.7888, 0.2734, -0.3862, 0.5643, 0.7297, 0.02106, 0.897, 0.4415, 0.8141, 0.3999, 0.4211, 0.06155, 0.8995, 0.4325, 0.02111, 0.897, 0.4415, 0.4448, 0.2962, 0.8452, -0.5474, 0.7908, 0.2737, -0.9783, 0.205, 0.02868, -0.7165, 0.236, 0.6565, -0.3862, 0.5643, 0.7297, 0.476, -0.8751, -0.08734, 0.9112, -0.3742, 0.1723, 0.7862, -0.06801, 0.6142, 0.4383, -0.6337, 0.6375, 0.06506, -0.02754, 0.9975, -0.7043, -0.5508, 0.4479, -0.0568, -0.7003, 0.7116, 0.4383, -0.6336, 0.6375, -0.3177, 0.8097, 0.4934, -0.8363, 0.5406, 0.09161, -0.9783, 0.205, 0.02862, -0.5474, 0.7908, 0.2737, 0.2513, -0.9387, -0.2361, 0.7462, -0.6097, 0.2674, 0.9112, -0.3742, 0.1723, 0.476, -0.8751, -0.08735, -0.9184, -0.1827, -0.351, -0.5031, -0.7375, -0.4506, -0.2316, -0.9541, -0.19, -0.8192, -0.5536, -0.1498, -0.8192, -0.5536, -0.1498, -0.2316, -0.9541, -0.1901, -0.05675, -0.7003, 0.7116, -0.7043, -0.5508, 0.4479, -0.9252, 0.0312, -0.3781, -0.5373, -0.7634, -0.3584, -0.5031, -0.7374, -0.4506, -0.9184, -0.1827, -0.351, 0.7827, -0.04625, 0.6206, 0.5307, 0.565, 0.6318, 0.2408, 0.6523, 0.7187, 0.739, 0.08603, 0.6682, -0.06307, 0.9055, 0.4197, -0.6498, 0.7578, 0.05887, -0.8363, 0.5405, 0.09164, -0.3177, 0.8097, 0.4934, 0.739, 0.08602, 0.6682, 0.2408, 0.6523, 0.7187, 0.06157, 0.8996, 0.4324, 0.8141, 0.3999, 0.4211, 0.9205, 0.001302, 0.3907, 0.6393, 0.6775, 0.3636, 0.5307, 0.565, 0.6318, 0.7827, -0.04626, 0.6206, 0.0211, 0.9645, 0.2632, -0.6218, 0.7623, 0.1796, -0.6499, 0.7578, 0.05889, -0.0631, 0.9055, 0.4197, 0.03193, -0.9828, 0.1818, 0.6454, -0.6743, 0.3587, 0.6077, -0.691, 0.3914, 0.07665, -0.9965, -0.03405, 0.07668, -0.9965, -0.03403, 0.6077, -0.691, 0.3914, 0.7462, -0.6097, 0.2674, 0.2513, -0.9387, -0.2361, -0.9988, 0.03883, 0.03058, -0.6325, -0.7703, 0.08175, -0.5373, -0.7634, -0.3584, -0.9252, 0.03117, -0.3781, -0.004746, -0.9473, 0.3204, 0.03194, -0.9828, 0.1818, -0.6325, -0.7703, 0.08171, -0.6331, -0.6838, 0.3627, 0.9675, -0.01639, 0.2524, 0.9205, 0.001302, 0.3907, 0.6455, -0.6743, 0.3587, 0.5966, -0.7369, 0.318, -0.006213, 0.9824, 0.1869, 0.02108, 0.9645, 0.2632, 0.6393, 0.6775, 0.3637, 0.6488, 0.7314, 0.2102, -0.9526, -0.01164, 0.304, -0.9988, 0.03883, 0.03059, -0.6218, 0.7623, 0.1796, -0.6879, 0.6746, 0.2678, 0.6013, 0.7719, 0.2064, 0.618, 0.7851, -0.04098, 0.9967, 0.04108, 0.06953, 0.9686, 0.1075, 0.2242, 0.7734, -0.6021, 0.1984, 0.7576, -0.6256, 0.1864, 0.1327, -0.938, 0.3203, 0.1841, -0.9578, 0.2206, -0.5996, -0.7693, 0.2205, -0.5736, -0.7395, 0.3523, -0.9486, -0.08265, 0.3056, -0.9745, -0.03635, 0.2215, -0.7737, 0.6033, 0.1933, -0.7925, 0.5908, 0.1512, -0.2312, 0.9716, 0.0501, -0.1516, 0.9624, 0.2253, 0.6179, 0.7852, -0.04098, -0.2312, 0.9716, 0.05007, -0.2519, 0.9603, -0.1195, 0.5789, 0.7747, -0.2544, -0.7943, 0.5959, 0.1186, -0.9266, -0.05944, 0.3713, -0.9352, -0.1499, 0.3207, -0.8335, 0.519, 0.1895, -0.7925, 0.5908, 0.1512, -0.9486, -0.08262, 0.3056, -0.9266, -0.05945, 0.3713, -0.7942, 0.5959, 0.1186, 0.7576, -0.6256, 0.1864, 0.9967, 0.04104, 0.06957, 0.9924, 0.05118, -0.1118, 0.7976, -0.5883, 0.1334, -0.5736, -0.7395, 0.3523, 0.1328, -0.938, 0.3202, 0.1484, -0.9077, 0.3926, -0.5387, -0.699, 0.4703, -0.4888, -0.8138, 0.3143, 0.4157, -0.8912, 0.1815, 0.6533, -0.7563, 0.03414, -0.1433, -0.9765, 0.1611, 0.7976, -0.5883, 0.1334, 0.9924, 0.05116, -0.1119, 0.9577, 0.2875, 0.01269, 0.8943, -0.4421, 0.06867, -0.5387, -0.699, 0.4703, 0.1484, -0.9076, 0.3927, 0.4158, -0.8912, 0.1815, -0.4888, -0.8138, 0.3144, 0.579, 0.7746, -0.2544, -0.2519, 0.9603, -0.1196, -0.2621, 0.9632, 0.06001, 0.4668, 0.8843, -0.01242, 0.1464, 0.9842, 0.09977, -0.5649, 0.7946, 0.2225, -0.3234, 0.3226, 0.8896, 0.1615, 0.8033, 0.5732, 0.4668, 0.8843, -0.01241, -0.2621, 0.9632, 0.06001, -0.5649, 0.7946, 0.2225, 0.1464, 0.9842, 0.09976, -0.8335, 0.519, 0.1895, -0.9352, -0.1499, 0.3207, -0.7878, -0.5572, 0.2626, -0.9496, 0.162, 0.2684, 0.8943, -0.4421, 0.06867, 0.9577, 0.2876, 0.01275, 0.8613, 0.508, 0.002336, 0.9816, -0.1872, -0.03661, 0.2499, -0.3688, 0.8953, 0.1615, 0.8033, 0.5733, -0.3235, 0.3226, 0.8896, -0.6351, -0.1374, 0.7601, -0.9496, 0.162, 0.2684, -0.7878, -0.5572, 0.2626, -0.418, -0.7072, 0.5703, -0.6351, -0.1373, 0.7601, 0.9816, -0.1872, -0.03658, 0.8613, 0.508, 0.002354, 0.7956, 0.2862, 0.534, 0.805, -0.2557, 0.5353, -0.1433, -0.9765, 0.1611, 0.6533, -0.7563, 0.03416, 0.7242, -0.6354, 0.268, 0.1675, -0.6952, 0.699, 0.6533, -0.7563, 0.03411, 0.9816, -0.1873, -0.03658, 0.805, -0.2556, 0.5353, 0.7242, -0.6354, 0.268, -0.565, 0.7946, 0.2225, -0.9496, 0.162, 0.2684, -0.6351, -0.1374, 0.7601, -0.3234, 0.3226, 0.8896, 0.1675, -0.6952, 0.699, 0.2499, -0.3688, 0.8953, -0.6351, -0.1374, 0.7601, -0.418, -0.7071, 0.5703, 0.4158, -0.8912, 0.1815, 0.8943, -0.4421, 0.06864, 0.9816, -0.1873, -0.0366, 0.6533, -0.7563, 0.03415, -0.2621, 0.9632, 0.05998, -0.8335, 0.519, 0.1895, -0.9496, 0.162, 0.2684, -0.5649, 0.7946, 0.2225, 0.1484, -0.9076, 0.3927, 0.7976, -0.5883, 0.1334, 0.8943, -0.4421, 0.06865, 0.4158, -0.8912, 0.1815, 0.1327, -0.938, 0.3203, 0.7576, -0.6256, 0.1864, 0.7976, -0.5883, 0.1334, 0.1484, -0.9076, 0.3927, -0.2312, 0.9716, 0.05007, -0.7925, 0.5908, 0.1512, -0.7942, 0.5959, 0.1186, -0.2519, 0.9604, -0.1195, -0.2519, 0.9603, -0.1195, -0.7943, 0.5959, 0.1186, -0.8335, 0.519, 0.1895, -0.2621, 0.9632, 0.06, -0.9745, -0.03635, 0.2216, -0.9486, -0.08262, 0.3056, -0.7925, 0.5908, 0.1512, -0.7737, 0.6033, 0.1933, 0.9686, 0.1075, 0.2243, 0.9967, 0.04107, 0.06955, 0.7576, -0.6256, 0.1864, 0.7734, -0.6021, 0.1984, 0.7242, -0.6354, 0.268, 0.805, -0.2557, 0.5353, 0.2499, -0.3688, 0.8953, 0.1675, -0.6952, 0.699, -0.7878, -0.5572, 0.2625, -0.1433, -0.9765, 0.1611, 0.1674, -0.6952, 0.699, -0.418, -0.7072, 0.5702, 0.805, -0.2557, 0.5353, 0.7956, 0.2862, 0.534, 0.1614, 0.8033, 0.5733, 0.2499, -0.3688, 0.8953, 0.9577, 0.2875, 0.01275, 0.4667, 0.8843, -0.0124, 0.1464, 0.9842, 0.09977, 0.8613, 0.508, 0.002368, 0.8613, 0.508, 0.002342, 0.1464, 0.9842, 0.09979, 0.1615, 0.8033, 0.5732, 0.7956, 0.2862, 0.5339, 0.9924, 0.05117, -0.1119, 0.579, 0.7746, -0.2545, 0.4668, 0.8843, -0.01242, 0.9577, 0.2875, 0.01271, -0.9266, -0.05946, 0.3713, -0.5387, -0.699, 0.4703, -0.4888, -0.8138, 0.3144, -0.9352, -0.1499, 0.3207, -0.9352, -0.1499, 0.3207, -0.4889, -0.8137, 0.3144, -0.1433, -0.9765, 0.1611, -0.7878, -0.5572, 0.2626, -0.9486, -0.0826, 0.3056, -0.5736, -0.7395, 0.3523, -0.5387, -0.699, 0.4703, -0.9266, -0.05946, 0.3713, 0.9967, 0.04108, 0.06952, 0.6179, 0.7852, -0.04101, 0.579, 0.7746, -0.2544, 0.9924, 0.05117, -0.1118, 0.1841, -0.9578, 0.2206, 0.1328, -0.938, 0.3203, -0.5736, -0.7395, 0.3523, -0.5996, -0.7693, 0.2205, -0.1516, 0.9624, 0.2253, -0.2312, 0.9716, 0.05009, 0.618, 0.7851, -0.041, 0.6013, 0.7719, 0.2064, -0.534, 0.8016, 0.2688, -0.5172, 0.8535, -0.06386, 0.2985, 0.9308, 0.2108, 0.1999, 0.9355, 0.2913, 0.8038, 0.5357, 0.2587, 0.7935, 0.4921, 0.3581, 0.8791, -0.145, 0.454, 0.9496, -0.1266, 0.2867, 0.5308, -0.7976, 0.2866, 0.5072, -0.7363, 0.4479, -0.1887, -0.9182, 0.3482, -0.2673, -0.9196, 0.2879, -0.8056, -0.536, 0.2523, -0.8128, -0.5797, 0.0573, -0.9927, 0.09288, -0.07718, -0.9431, 0.1579, 0.2926, -0.5172, 0.8535, -0.06384, -0.9927, 0.09286, -0.07722, -0.9138, 0.1355, -0.3829, -0.5056, 0.8062, -0.3072, -0.8239, -0.5183, -0.2292, -0.2833, -0.9479, 0.1457, -0.3308, -0.9413, -0.06786, -0.8451, -0.4992, -0.1912, -0.8129, -0.5796, 0.05731, -0.1887, -0.9182, 0.3482, -0.2833, -0.9479, 0.1457, -0.8239, -0.5183, -0.2292, 0.7935, 0.4921, 0.3581, 0.2985, 0.9308, 0.2109, 0.2552, 0.9668, -0.008383, 0.7795, 0.5217, 0.3467, 0.5072, -0.7363, 0.4479, 0.8792, -0.145, 0.454, 0.8264, -0.1557, 0.5412, 0.467, -0.7523, 0.4647, 0.5107, -0.8387, 0.1892, 0.933, -0.1077, 0.3435, 0.9361, 0.01378, 0.3515, 0.596, -0.7979, 0.08986, 0.7795, 0.5218, 0.3467, 0.2552, 0.9669, -0.008339, 0.2326, 0.9409, 0.2462, 0.7833, 0.5227, 0.3365, 0.467, -0.7523, 0.4647, 0.8264, -0.1557, 0.5412, 0.933, -0.1077, 0.3435, 0.5107, -0.8387, 0.1892, -0.5056, 0.8062, -0.3072, -0.9138, 0.1354, -0.383, -0.9577, 0.2679, -0.1047, -0.53, 0.8462, 0.05495, -0.522, 0.7925, 0.3154, -0.9834, 0.1582, 0.08851, -0.6775, -0.09741, 0.7291, -0.4872, 0.5576, 0.6721, -0.53, 0.8462, 0.05496, -0.9577, 0.2679, -0.1047, -0.9834, 0.1582, 0.08851, -0.522, 0.7925, 0.3154, -0.8451, -0.4992, -0.1912, -0.3308, -0.9413, -0.06783, -0.1387, -0.9855, -0.09753, -0.7978, -0.5928, -0.1096, 0.7833, 0.5227, 0.3365, 0.2326, 0.9409, 0.2462, 0.1749, 0.866, 0.4685, 0.7199, 0.5407, 0.4351, -0.007199, -0.2257, 0.9742, -0.4872, 0.5576, 0.6721, -0.6774, -0.09743, 0.7291, -0.6216, -0.6296, 0.4661, -0.7978, -0.5928, -0.1096, -0.1387, -0.9855, -0.09756, -0.0825, -0.9322, 0.3524, -0.6217, -0.6295, 0.466, 0.72, 0.5407, 0.4351, 0.1749, 0.866, 0.4685, 0.1879, 0.47, 0.8624, 0.4007, 0.2068, 0.8926, 0.596, -0.7979, 0.08987, 0.9361, 0.01379, 0.3516, 0.7793, -0.1001, 0.6186, 0.2974, -0.5795, 0.7588, 0.9361, 0.0138, 0.3516, 0.7199, 0.5407, 0.4352, 0.4007, 0.2068, 0.8926, 0.7793, -0.1001, 0.6186, -0.9834, 0.1582, 0.08852, -0.7978, -0.5928, -0.1096, -0.6217, -0.6295, 0.4661, -0.6774, -0.0975, 0.7291, 0.2975, -0.5795, 0.7587, -0.007212, -0.2257, 0.9742, -0.6217, -0.6295, 0.4661, -0.08253, -0.9322, 0.3524, 0.933, -0.1077, 0.3435, 0.7833, 0.5227, 0.3365, 0.7199, 0.5407, 0.4352, 0.9361, 0.0138, 0.3516, -0.9577, 0.2679, -0.1048, -0.8451, -0.4992, -0.1912, -0.7978, -0.5929, -0.1096, -0.9834, 0.1582, 0.0885, 0.8264, -0.1557, 0.5412, 0.7795, 0.5217, 0.3467, 0.7833, 0.5227, 0.3365, 0.933, -0.1077, 0.3435, 0.8791, -0.145, 0.454, 0.7935, 0.4921, 0.3581, 0.7795, 0.5217, 0.3467, 0.8264, -0.1558, 0.5412, -0.9927, 0.09285, -0.07717, -0.8128, -0.5797, 0.05732, -0.8239, -0.5183, -0.2292, -0.9138, 0.1355, -0.3829, -0.9138, 0.1355, -0.3829, -0.8239, -0.5183, -0.2292, -0.8451, -0.4992, -0.1911, -0.9577, 0.2679, -0.1047, -0.2673, -0.9196, 0.288, -0.1887, -0.9183, 0.3481, -0.8128, -0.5797, 0.05732, -0.8056, -0.536, 0.2523, 0.1999, 0.9355, 0.2913, 0.2985, 0.9308, 0.2109, 0.7935, 0.4921, 0.3581, 0.8038, 0.5357, 0.2587, 0.7793, -0.1001, 0.6186, 0.4007, 0.2068, 0.8926, -0.007205, -0.2257, 0.9742, 0.2975, -0.5795, 0.7587, -0.1387, -0.9855, -0.09751, 0.596, -0.798, 0.08988, 0.2974, -0.5795, 0.7588, -0.08243, -0.9322, 0.3524, 0.4007, 0.2068, 0.8926, 0.1879, 0.47, 0.8624, -0.4872, 0.5576, 0.6721, -0.007212, -0.2257, 0.9742, 0.2326, 0.9409, 0.2462, -0.53, 0.8462, 0.05496, -0.522, 0.7925, 0.3154, 0.1749, 0.866, 0.4685, 0.1749, 0.866, 0.4685, -0.522, 0.7924, 0.3154, -0.4872, 0.5576, 0.6721, 0.1879, 0.47, 0.8624, 0.2552, 0.9668, -0.008371, -0.5056, 0.8063, -0.3071, -0.53, 0.8462, 0.05498, 0.2326, 0.9409, 0.2462, -0.2833, -0.9479, 0.1458, 0.467, -0.7523, 0.4647, 0.5107, -0.8387, 0.1892, -0.3308, -0.9413, -0.06785, -0.3308, -0.9413, -0.06783, 0.5107, -0.8387, 0.1892, 0.596, -0.7979, 0.08989, -0.1387, -0.9855, -0.09754, -0.1887, -0.9183, 0.3482, 0.5072, -0.7363, 0.4479, 0.467, -0.7523, 0.4647, -0.2833, -0.9479, 0.1457, 0.2985, 0.9308, 0.2108, -0.5172, 0.8535, -0.06383, -0.5056, 0.8063, -0.3072, 0.2552, 0.9669, -0.008348, 0.9496, -0.1266, 0.2867, 0.8791, -0.145, 0.454, 0.5072, -0.7363, 0.448, 0.5308, -0.7976, 0.2866, -0.9431, 0.1579, 0.2926, -0.9927, 0.09287, -0.07718, -0.5172, 0.8535, -0.06386, -0.534, 0.8016, 0.2688, -0.3613, 0.9217, 0.1415, -0.3274, 0.9447, -0.01714, 0.4719, 0.8482, 0.2403, 0.4077, 0.9, 0.154, 0.9223, 0.3617, 0.1359, 0.8749, 0.3165, 0.3666, 0.8382, -0.3253, 0.4378, 0.9304, -0.3337, 0.1514, 0.3605, -0.9204, 0.1514, 0.3398, -0.8343, 0.4342, -0.3933, -0.8495, 0.3516, -0.4735, -0.8676, 0.1521, -0.923, -0.3614, 0.1323, -0.9142, -0.3914, 0.1049, -0.9495, 0.3128, -0.02552, -0.9181, 0.3649, 0.1548, -0.3274, 0.9447, -0.01715, -0.9495, 0.3128, -0.02553, -0.9031, 0.375, -0.2094, -0.3434, 0.9382, -0.04214, -0.9354, -0.3185, -0.1535, -0.4731, -0.8585, 0.198, -0.5046, -0.8534, -0.1308, -0.9234, -0.3262, -0.2024, -0.9142, -0.3914, 0.1049, -0.3933, -0.8495, 0.3516, -0.4731, -0.8585, 0.198, -0.9354, -0.3185, -0.1535, 0.8749, 0.3165, 0.3666, 0.4719, 0.8483, 0.2404, 0.405, 0.8725, 0.2734, 0.7879, 0.3174, 0.5277, 0.3398, -0.8342, 0.4342, 0.8382, -0.3253, 0.4377, 0.7156, -0.2796, 0.6402, 0.3083, -0.8145, 0.4915, 0.3207, -0.9389, 0.1248, 0.8534, -0.3544, 0.3824, 0.8927, -0.1873, 0.41, 0.4152, -0.9075, 0.06335, 0.7879, 0.3175, 0.5277, 0.405, 0.8725, 0.2734, 0.4063, 0.8099, 0.4231, 0.836, 0.3055, 0.4558, 0.3083, -0.8145, 0.4915, 0.7156, -0.2796, 0.6402, 0.8533, -0.3544, 0.3824, 0.3207, -0.9389, 0.1248, -0.3434, 0.9382, -0.04213, -0.9031, 0.375, -0.2094, -0.9061, 0.4206, -0.0456, -0.3646, 0.9104, 0.1956, -0.301, 0.8931, 0.3342, -0.9259, 0.3759, -0.03764, -0.7904, 0.01063, 0.6126, -0.4149, 0.6462, 0.6405, -0.3647, 0.9103, 0.1957, -0.9061, 0.4206, -0.04566, -0.9259, 0.3759, -0.03768, -0.3011, 0.8931, 0.3342, -0.9234, -0.3262, -0.2024, -0.5046, -0.8534, -0.1308, -0.2913, -0.9289, -0.2287, -0.8671, -0.3945, -0.3043, 0.836, 0.3055, 0.4558, 0.4063, 0.8099, 0.4231, 0.3677, 0.7717, 0.5189, 0.7867, 0.3496, 0.5088, -0.05498, -0.219, 0.9742, -0.415, 0.6462, 0.6405, -0.7904, 0.01065, 0.6126, -0.7861, -0.5425, 0.2963, -0.8671, -0.3945, -0.3043, -0.2913, -0.9289, -0.2287, -0.3077, -0.935, 0.1764, -0.7861, -0.5425, 0.2963, 0.7867, 0.3496, 0.5088, 0.3677, 0.7717, 0.5189, 0.2618, 0.3703, 0.8913, 0.3654, 0.07874, 0.9275, 0.4152, -0.9075, 0.0634, 0.8927, -0.1874, 0.41, 0.6692, -0.3382, 0.6617, 0.163, -0.6807, 0.7142, 0.8926, -0.1873, 0.41, 0.7867, 0.3497, 0.5088, 0.3654, 0.07881, 0.9275, 0.6692, -0.3381, 0.6617, -0.9259, 0.3759, -0.03768, -0.8671, -0.3945, -0.3043, -0.7861, -0.5425, 0.2963, -0.7903, 0.01066, 0.6126, 0.163, -0.6807, 0.7142, -0.05498, -0.219, 0.9742, -0.7861, -0.5425, 0.2963, -0.3077, -0.935, 0.1764, 0.8534, -0.3544, 0.3824, 0.836, 0.3056, 0.4558, 0.7866, 0.3497, 0.5088, 0.8927, -0.1873, 0.41, -0.9061, 0.4206, -0.04564, -0.9234, -0.3262, -0.2025, -0.8671, -0.3945, -0.3043, -0.9259, 0.3758, -0.03766, 0.7156, -0.2796, 0.6402, 0.7879, 0.3174, 0.5277, 0.836, 0.3055, 0.4558, 0.8533, -0.3544, 0.3824, 0.8382, -0.3254, 0.4377, 0.8749, 0.3165, 0.3666, 0.7879, 0.3174, 0.5277, 0.7156, -0.2796, 0.6402, -0.9495, 0.3128, -0.02554, -0.9142, -0.3914, 0.1048, -0.9354, -0.3185, -0.1534, -0.9031, 0.375, -0.2094, -0.9031, 0.375, -0.2094, -0.9354, -0.3186, -0.1535, -0.9234, -0.3262, -0.2025, -0.9061, 0.4207, -0.04565, -0.4735, -0.8676, 0.1521, -0.3933, -0.8495, 0.3516, -0.9142, -0.3914, 0.1049, -0.9229, -0.3615, 0.1324, 0.4077, 0.9, 0.154, 0.4719, 0.8482, 0.2404, 0.8749, 0.3165, 0.3666, 0.9223, 0.3617, 0.1359, 0.6692, -0.3381, 0.6617, 0.3654, 0.07877, 0.9275, -0.05498, -0.219, 0.9742, 0.163, -0.6807, 0.7142, -0.2913, -0.9289, -0.2287, 0.4152, -0.9075, 0.0634, 0.163, -0.6807, 0.7142, -0.3077, -0.935, 0.1764, 0.3654, 0.0788, 0.9275, 0.2618, 0.3703, 0.8912, -0.4149, 0.6462, 0.6405, -0.05498, -0.219, 0.9742, 0.4063, 0.8099, 0.423, -0.3647, 0.9103, 0.1956, -0.301, 0.8931, 0.3343, 0.3677, 0.7717, 0.5189, 0.3677, 0.7717, 0.5189, -0.301, 0.8931, 0.3343, -0.415, 0.6462, 0.6405, 0.2618, 0.3703, 0.8913, 0.405, 0.8725, 0.2734, -0.3435, 0.9382, -0.04214, -0.3647, 0.9103, 0.1957, 0.4063, 0.8099, 0.423, -0.4731, -0.8585, 0.198, 0.3083, -0.8145, 0.4915, 0.3207, -0.9389, 0.1248, -0.5046, -0.8534, -0.1308, -0.5046, -0.8534, -0.1308, 0.3207, -0.9389, 0.1248, 0.4152, -0.9075, 0.06342, -0.2913, -0.9289, -0.2287, -0.3933, -0.8495, 0.3516, 0.3398, -0.8342, 0.4343, 0.3083, -0.8144, 0.4916, -0.4731, -0.8585, 0.198, 0.4719, 0.8482, 0.2403, -0.3274, 0.9447, -0.01713, -0.3435, 0.9382, -0.04215, 0.405, 0.8725, 0.2734, 0.9304, -0.3338, 0.1515, 0.8382, -0.3254, 0.4377, 0.3398, -0.8342, 0.4343, 0.3605, -0.9204, 0.1514, -0.9181, 0.3649, 0.1548, -0.9495, 0.3128, -0.02556, -0.3274, 0.9447, -0.01717, -0.3613, 0.9217, 0.1415, -0.4608, 0.8872, 0.02387, -0.4055, 0.8965, -0.1784, 0.287, 0.9074, 0.3071, 0.2898, 0.8363, 0.4655, 0.6977, 0.4131, 0.5853, 0.5915, 0.3807, 0.7107, 0.04114, -0.8557, 0.5158, 0.2904, -0.8284, 0.4791, 0.4607, -0.6959, 0.5509, 0.2903, -0.8283, 0.4791, -0.3955, -0.9177, 0.03763, -0.191, -0.959, 0.2094, -0.8191, -0.4549, -0.3495, -0.661, -0.4198, -0.6219, -0.07367, 0.9195, -0.3862, -0.4055, 0.8965, -0.1783, -0.6611, -0.4199, -0.6219, -0.3448, -0.373, -0.8614, 0.038, 0.9158, -0.3998, -0.07374, 0.9195, -0.3861, -0.6611, -0.4198, -0.6219, -0.4216, -0.9057, -0.04469, -0.4012, -0.8707, -0.2845, -0.3448, -0.373, -0.8614, -0.8191, -0.4549, -0.3495, -0.3955, -0.9177, 0.0377, -0.4216, -0.9057, -0.0447, -0.6611, -0.4198, -0.6219, 0.6978, 0.413, 0.5852, 0.287, 0.9074, 0.3071, 0.4231, 0.8527, 0.3065, 0.5915, 0.3808, 0.7108, 0.5915, 0.3807, 0.7108, 0.225, 0.4105, 0.8837, -0.2027, -0.8215, 0.533, 0.04115, -0.8557, 0.5158, -0.1394, 0.5271, 0.8383, -0.6447, 0.7637, -0.0344, -0.9357, -0.07733, -0.3441, -0.5008, -0.7386, 0.4513, 0.5915, 0.3808, 0.7108, 0.4231, 0.8527, 0.3064, 0.2108, 0.888, 0.4087, 0.225, 0.4104, 0.8837, 0.2249, 0.4105, 0.8837, -0.1395, 0.5271, 0.8383, -0.5008, -0.7386, 0.4513, -0.2026, -0.8215, 0.533, -0.3448, -0.373, -0.8614, -0.06576, -0.4639, -0.8835, 0.1168, 0.9237, -0.3648, 0.038, 0.9158, -0.3998, 0.6978, 0.413, 0.5853, 0.2903, -0.8284, 0.4791, 0.4607, -0.6959, 0.5509, 0.6656, 0.4125, 0.6219, -0.06574, -0.4639, -0.8835, -0.2518, -0.2144, -0.9437, 0.01537, 0.8442, -0.5357, 0.1169, 0.9237, -0.3648, -0.3448, -0.373, -0.8614, -0.4012, -0.8707, -0.2846, -0.3459, -0.8979, -0.2722, -0.06573, -0.4639, -0.8834, 0.225, 0.4105, 0.8837, 0.2108, 0.888, 0.4087, -0.0108, 0.9039, 0.4277, -0.1394, 0.5271, 0.8383, -0.584, 0.4065, -0.7026, 0.01539, 0.8443, -0.5357, -0.2518, -0.2145, -0.9437, -0.06573, -0.4639, -0.8834, -0.3459, -0.8979, -0.2723, -0.6324, -0.5519, -0.5436, -0.2518, -0.2144, -0.9437, -0.1394, 0.5271, 0.8383, -0.01079, 0.9039, 0.4277, -0.4441, 0.8904, -0.1002, -0.6447, 0.7636, -0.03444, -0.9357, -0.07734, -0.3441, -0.584, 0.4066, -0.7026, -0.2518, -0.2144, -0.9437, -0.6325, -0.5518, -0.5436, -0.191, -0.959, 0.2094, -0.3956, -0.9177, 0.03767, -0.8191, -0.4549, -0.3495, -0.8068, -0.5455, -0.2271, 0.2898, 0.8363, 0.4655, 0.2869, 0.9074, 0.3071, 0.6978, 0.4131, 0.5852, 0.6656, 0.4125, 0.622, -0.6448, 0.7636, -0.0344, -0.584, 0.4065, -0.7026, -0.9357, -0.07733, -0.3441, -0.3459, -0.8979, -0.2723, -0.5007, -0.7386, 0.4513, -0.9357, -0.07734, -0.3442, -0.6324, -0.5518, -0.5436, -0.6448, 0.7636, -0.03442, -0.4441, 0.8904, -0.1003, 0.01535, 0.8442, -0.5357, -0.584, 0.4065, -0.7026, 0.2107, 0.888, 0.4087, 0.03795, 0.9158, -0.3998, 0.1168, 0.9237, -0.3648, -0.01081, 0.9039, 0.4277, -0.0108, 0.9039, 0.4277, 0.1168, 0.9237, -0.3648, 0.01537, 0.8442, -0.5357, -0.444, 0.8904, -0.1003, 0.423, 0.8527, 0.3065, -0.07367, 0.9195, -0.3861, 0.03794, 0.9158, -0.3998, 0.2107, 0.888, 0.4087, -0.4216, -0.9057, -0.0447, 0.04119, -0.8557, 0.5158, -0.2027, -0.8215, 0.533, -0.4012, -0.8707, -0.2846, -0.4012, -0.8707, -0.2846, -0.2026, -0.8215, 0.533, -0.5008, -0.7386, 0.4513, -0.3459, -0.8979, -0.2723, -0.3956, -0.9177, 0.03764, 0.2903, -0.8283, 0.4791, 0.04116, -0.8557, 0.5159, -0.4216, -0.9057, -0.04469, 0.287, 0.9074, 0.3071, -0.4055, 0.8965, -0.1784, -0.07368, 0.9195, -0.3861, 0.4231, 0.8527, 0.3064, -0.8191, -0.4549, -0.3495, -0.4055, 0.8965, -0.1784, -0.4608, 0.8872, 0.0239, -0.8067, -0.5455, -0.2272])] * 3)])

# ---- objects
ob_cube = bpy.data.objects.new('Cube', me_cube)

# ---- transforms, parenting, visibility, modifiers, constraints
ob_cube.location = (0.0, 0.0, 0.0)

# ---- collection membership
col_collection.objects.link(ob_cube)

# ---- scene / render settings (as saved in the file)
scene.frame_start = 1; scene.frame_end = 250; scene.frame_set(7)
scene.render.engine = 'BLENDER_EEVEE_NEXT'
scene.cycles.sampling_pattern = 'TABULATED_SOBOL'
scene.cycles.use_light_tree = False
scene.view_settings.view_transform = 'Filmic'
bpy.context.view_layer.update()

# ---- added for rendering (the .blend has no active camera): camera
cam_auto = bpy.data.cameras.new('AutoCamera')
cam_auto.lens = 50.0
cam_auto.sensor_width = 36.0
cam_auto.clip_end = 1000.0
ob_auto_camera = bpy.data.objects.new('AutoCamera', cam_auto)
scene.collection.objects.link(ob_auto_camera)
ob_auto_camera.location = (1.78447, -2.4279, 2.28363)
ob_auto_camera.rotation_euler = (1.09748, -7.21219e-08, 0.694738)
scene.camera = ob_auto_camera
bpy.context.view_layer.update()

